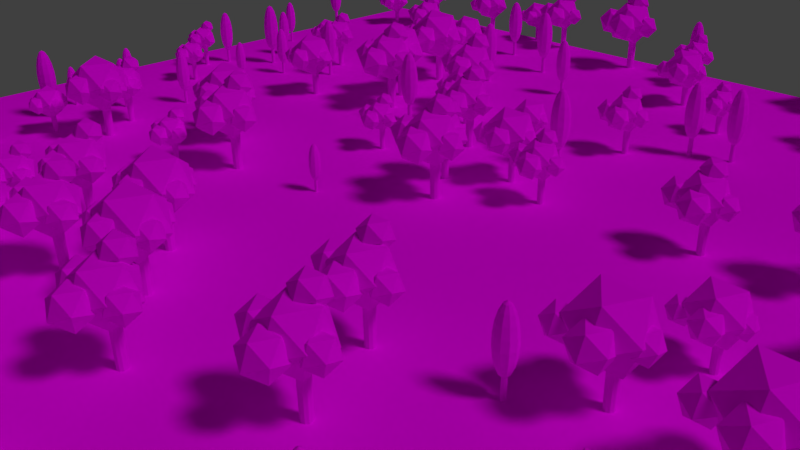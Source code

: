 # Source: TERRAIN.blend  (saved by Blender 2.76.0; exported with 4.5.12 LTS)
import bpy
from mathutils import Matrix  # noqa: F401  (used for matrix-valued properties, if any)

bpy.ops.wm.read_factory_settings(use_empty=True)
scene = bpy.context.scene
scene.name = 'Scene'

# ---- collections
col_collection_1 = bpy.data.collections.new('Collection 1'); scene.collection.children.link(col_collection_1)
col_collection_2 = bpy.data.collections.new('Collection 2'); scene.collection.children.link(col_collection_2)
col_collection_2.hide_render = True
col_collection_2.hide_viewport = True

# ---- images (referenced by path relative to the original .blend; pixels are not part of the script)
import os
ASSET_DIR = os.environ.get("B2B_ASSET_DIR", "")  # directory of the original .blend (textures are referenced by path, not embedded)
HERE = os.path.dirname(os.path.abspath(__file__))  # packed textures are extracted next to this script under _unpacked/

def load_image(name, relpath, width, height, colorspace="sRGB"):
    """Load a texture the original file referenced (path relative to the .blend, or extracted next to this script)."""
    p = next((c for c in (os.path.join(HERE, relpath), os.path.join(ASSET_DIR, relpath)) if relpath and os.path.exists(c)), "")
    if p:
        img = bpy.data.images.load(p, check_existing=True)
        img.name = name
    else:  # same state as the original file: an image datablock whose file is absent (Cycles renders it pink)
        img = bpy.data.images.new(name, width, height)
        img.source = "FILE"
        img.filepath = "//" + (relpath or name)
    img.colorspace_settings.name = colorspace
    return img
img_tree_texture = load_image('TREE_TEXTURE', 'TREE_TEXTURE.png', 1024, 1024, 'sRGB')

# ---- materials (node trees are filled in below, after node groups)
mat_trees = bpy.data.materials.new('TREES')
mat_trees.alpha_threshold = 0.0
mat_trees.roughness = 0.5

# ---- material node trees
mat_trees.use_nodes = True; mat_trees.node_tree.nodes.clear()
_N = mat_trees.node_tree.nodes; _L = mat_trees.node_tree.links
n0 = _N.new('ShaderNodeOutputMaterial'); n0.name = 'Material Output'; n0.location = (300, 300)
n1 = _N.new('ShaderNodeBsdfDiffuse'); n1.name = 'Diffuse BSDF'; n1.location = (10, 300)
n2 = _N.new('ShaderNodeTexImage'); n2.name = 'Image Texture'; n2.location = (-180, 300)
n2.width = 140
n2.image = img_tree_texture
_L.new(n1.outputs[0], n0.inputs[0])
_L.new(n2.outputs[0], n1.inputs[0])
n0.is_active_output = True

# ---- world
world_world = bpy.data.worlds.new('World'); scene.world = world_world
world_world.color = (0.05088, 0.05088, 0.05088)
world_world.use_sun_shadow = False
world_world.sun_shadow_jitter_overblur = 0.0
world_world.cycles.sampling_method = 'MANUAL'
world_world.cycles.sample_map_resolution = 256

# ---- cameras
cam_camera = bpy.data.cameras.new('Camera')
cam_camera.clip_end = 100.0
cam_camera.lens = 35.0
cam_camera.sensor_width = 32.0
cam_camera.sensor_height = 18.0
cam_camera.ortho_scale = 7.314
cam_camera.dof.focus_distance = 0.0

# ---- lights
light_lamp = bpy.data.lights.new('Lamp', 'SUN')
light_lamp.transmission_factor = 0.0
light_lamp.cutoff_distance = 30.0
light_lamp.angle = 0.1993
light_lamp.energy = 1.0
light_lamp.shadow_buffer_clip_start = 1.001
light_lamp.shadow_soft_size = 0.1
light_lamp.shadow_cascade_max_distance = 1000.0
light_lamp.cycles.use_multiple_importance_sampling = False

# ---- meshes
me_circle_002 = bpy.data.meshes.new('Circle.002')
me_circle_002.from_pydata([(-7.881e-08, 1.79, -0.6646), (-1.052, 1.448, -0.6646), (-1.702, 0.5532, -0.6646), (-1.702, -0.5532, -0.6646), (-1.052, -1.448, -0.6646), (4.728e-08, -1.79, -0.6646), (1.052, -1.448, -0.6646), (1.702, -0.5532, -0.6646), (1.702, 0.5532, -0.6646), (1.052, 1.448, -0.6646), (-1.03e-07, 2.032, 16.72), (-1.195, 1.644, 16.72), (-1.933, 0.628, 16.72), (-1.933, -0.628, 16.72), (-1.195, -1.644, 16.72), (6.179e-08, -2.032, 16.72), (1.195, -1.644, 16.72), (1.933, -0.628, 16.72), (1.933, 0.6281, 16.72), (1.195, 1.644, 16.72), (-4.484, 3.089, 13.07), (3.566, -7.893, 14.09), (-8.192, -7.379, 21.01), (-9.981, 5.448, 25.34), (0.6713, 12.86, 21.1), (9.043, 4.615, 14.14), (3.044, -12.32, 27.0), (-5.329, -4.078, 33.95), (0.149, 8.43, 34.0), (11.91, 7.915, 27.08), (13.7, -4.911, 22.75), (8.199, -2.553, 35.02), (-9.919, 1.546, 18.3), (-6.274, -3.427, 18.76), (-11.6, -3.194, 21.9), (-12.41, 2.614, 23.86), (-7.584, 5.97, 21.94), (-3.793, 2.236, 18.79), (-6.51, -5.433, 24.61), (-10.3, -1.7, 27.76), (-7.821, 3.964, 27.78), (-2.497, 3.731, 24.64), (-1.686, -2.077, 22.68), (-4.176, -1.009, 28.24), (10.41, 6.548, 17.41), (14.05, 1.575, 17.87), (8.728, 1.808, 21.01), (7.918, 7.616, 22.97), (12.74, 10.97, 21.05), (16.53, 7.239, 17.9), (13.82, -0.4309, 23.72), (10.02, 3.303, 26.87), (12.51, 8.967, 26.89), (17.83, 8.734, 23.76), (18.64, 2.925, 21.79), (16.15, 3.993, 27.35), (2.425, -7.191, 15.47), (6.864, -13.25, 16.04), (0.3796, -12.96, 19.86), (-0.607, -5.89, 22.24), (5.268, -1.802, 19.9), (9.885, -6.35, 16.06), (6.576, -15.69, 23.15), (1.959, -11.14, 26.99), (4.98, -4.245, 27.02), (11.46, -4.529, 23.2), (12.45, -11.6, 20.81), (9.419, -10.3, 27.58), (-2.759, 11.6, 17.6), (1.68, 5.543, 18.17), (-4.804, 5.827, 21.99), (-5.791, 12.9, 24.37), (0.0841, 16.99, 22.03), (4.701, 12.44, 18.2), (1.392, 3.1, 25.29), (-3.225, 7.647, 29.12), (-0.2039, 14.55, 29.15), (6.28, 14.26, 25.33), (7.267, 7.188, 22.94), (4.235, 8.488, 29.71)], [], [(5, 15, 14, 4), (2, 12, 11, 1), (9, 19, 18, 8), (6, 16, 15, 5), (3, 13, 12, 2), (0, 10, 19, 9), (7, 17, 16, 6), (4, 14, 13, 3), (1, 11, 10, 0), (8, 18, 17, 7), (1, 0, 9, 8, 7, 6, 5, 4, 3, 2), (20, 21, 22), (21, 20, 25), (20, 22, 23), (20, 23, 24), (20, 24, 25), (21, 25, 30), (22, 21, 26), (23, 22, 27), (24, 23, 28), (25, 24, 29), (21, 30, 26), (22, 26, 27), (23, 27, 28), (24, 28, 29), (25, 29, 30), (26, 30, 31), (27, 26, 31), (28, 27, 31), (29, 28, 31), (30, 29, 31), (32, 33, 34), (33, 32, 37), (32, 34, 35), (32, 35, 36), (32, 36, 37), (33, 37, 42), (34, 33, 38), (35, 34, 39), (36, 35, 40), (37, 36, 41), (33, 42, 38), (34, 38, 39), (35, 39, 40), (36, 40, 41), (37, 41, 42), (38, 42, 43), (39, 38, 43), (40, 39, 43), (41, 40, 43), (42, 41, 43), (44, 45, 46), (45, 44, 49), (44, 46, 47), (44, 47, 48), (44, 48, 49), (45, 49, 54), (46, 45, 50), (47, 46, 51), (48, 47, 52), (49, 48, 53), (45, 54, 50), (46, 50, 51), (47, 51, 52), (48, 52, 53), (49, 53, 54), (50, 54, 55), (51, 50, 55), (52, 51, 55), (53, 52, 55), (54, 53, 55), (56, 57, 58), (57, 56, 61), (56, 58, 59), (56, 59, 60), (56, 60, 61), (57, 61, 66), (58, 57, 62), (59, 58, 63), (60, 59, 64), (61, 60, 65), (57, 66, 62), (58, 62, 63), (59, 63, 64), (60, 64, 65), (61, 65, 66), (62, 66, 67), (63, 62, 67), (64, 63, 67), (65, 64, 67), (66, 65, 67), (68, 69, 70), (69, 68, 73), (68, 70, 71), (68, 71, 72), (68, 72, 73), (69, 73, 78), (70, 69, 74), (71, 70, 75), (72, 71, 76), (73, 72, 77), (69, 78, 74), (70, 74, 75), (71, 75, 76), (72, 76, 77), (73, 77, 78), (74, 78, 79), (75, 74, 79), (76, 75, 79), (77, 76, 79), (78, 77, 79)])
_uv = me_circle_002.uv_layers.new(name='UVMap')
_uv.uv.foreach_set('vector', [0.5501, 0.2691, 0.5483, 0.05591, 0.5632, 0.05584, 0.5632, 0.2691, 0.4827, 0.2691, 0.4816, 0.05584, 0.5, 0.05584, 0.4989, 0.2691, 0.5298, 0.2691, 0.5298, 0.05584, 0.5483, 0.05591, 0.5461, 0.2691, 0.4506, 0.2691, 0.4517, 0.05584, 0.4666, 0.05596, 0.4638, 0.2692, 0.4695, 0.2692, 0.4666, 0.05596, 0.4816, 0.05584, 0.4827, 0.2691, 0.5167, 0.2691, 0.5149, 0.05591, 0.5298, 0.05584, 0.5298, 0.2691, 0.4344, 0.2691, 0.4333, 0.05584, 0.4517, 0.05584, 0.4506, 0.2691, 0.5632, 0.2691, 0.5632, 0.05584, 0.5817, 0.05591, 0.5795, 0.2691, 0.4989, 0.2691, 0.5, 0.05584, 0.5149, 0.05596, 0.512, 0.2692, 0.4212, 0.2692, 0.4183, 0.05596, 0.4333, 0.05584, 0.4344, 0.2691, 0.5912, 0.06004, 0.6067, 0.05584, 0.6221, 0.06004, 0.6317, 0.07101, 0.6317, 0.08458, 0.6221, 0.09555, 0.6067, 0.09974, 0.5912, 0.09555, 0.5817, 0.08458, 0.5817, 0.07101, 0.4421, 0.7008, 0.4345, 0.7544, 0.4022, 0.7229, 0.4345, 0.7544, 0.4421, 0.7008, 0.4868, 0.7339, 0.5552, 0.8641, 0.549, 0.8203, 0.5979, 0.8474, 0.5063, 0.7765, 0.549, 0.7932, 0.5001, 0.8203, 0.4421, 0.7008, 0.4868, 0.6897, 0.4868, 0.7339, 0.4345, 0.7544, 0.4868, 0.7339, 0.4745, 0.7765, 0.4574, 0.7765, 0.5001, 0.7932, 0.4511, 0.8203, 0.5979, 0.8474, 0.549, 0.8203, 0.5979, 0.7932, 0.5001, 0.8203, 0.549, 0.7932, 0.549, 0.8474, 0.4511, 0.8474, 0.4084, 0.8641, 0.4022, 0.8203, 0.5001, 0.7932, 0.5001, 0.8474, 0.4511, 0.8203, 0.549, 0.8203, 0.5552, 0.7765, 0.5979, 0.7932, 0.5591, 0.6897, 0.5714, 0.7323, 0.5191, 0.7118, 0.5001, 0.8203, 0.549, 0.8474, 0.5063, 0.8641, 0.4511, 0.8474, 0.4022, 0.8203, 0.4511, 0.7932, 0.4511, 0.8203, 0.5001, 0.8474, 0.4574, 0.8641, 0.5714, 0.7323, 0.5714, 0.7765, 0.5268, 0.7655, 0.5191, 0.7118, 0.5714, 0.7323, 0.5268, 0.7655, 0.4868, 0.7433, 0.5191, 0.7118, 0.5268, 0.7655, 0.4511, 0.7932, 0.4022, 0.8203, 0.4084, 0.7765, 0.5986, 0.8691, 0.5952, 0.8934, 0.5805, 0.8791, 0.5952, 0.8934, 0.5986, 0.8691, 0.6188, 0.8841, 0.4542, 0.9517, 0.4513, 0.9318, 0.4735, 0.9441, 0.6217, 0.9124, 0.641, 0.92, 0.6188, 0.9323, 0.5986, 0.8691, 0.6188, 0.8641, 0.6188, 0.8841, 0.5952, 0.8934, 0.6188, 0.8841, 0.6132, 0.9034, 0.4763, 0.912, 0.4957, 0.9196, 0.4735, 0.9318, 0.4735, 0.9441, 0.4513, 0.9318, 0.4735, 0.9196, 0.6188, 0.9323, 0.641, 0.92, 0.641, 0.9445, 0.54, 0.9441, 0.5206, 0.9517, 0.5178, 0.9318, 0.4957, 0.9196, 0.4957, 0.9441, 0.4735, 0.9318, 0.4513, 0.9318, 0.4542, 0.912, 0.4735, 0.9196, 0.6306, 0.8158, 0.6362, 0.8351, 0.6126, 0.8258, 0.6188, 0.9323, 0.641, 0.9445, 0.6217, 0.9521, 0.54, 0.9441, 0.5178, 0.9318, 0.54, 0.9196, 0.4735, 0.9318, 0.4957, 0.9441, 0.4763, 0.9517, 0.6362, 0.8351, 0.6362, 0.8551, 0.616, 0.8501, 0.6126, 0.8258, 0.6362, 0.8351, 0.616, 0.8501, 0.5979, 0.8401, 0.6126, 0.8258, 0.616, 0.8501, 0.54, 0.9196, 0.5178, 0.9318, 0.5206, 0.912, 0.5603, 0.8984, 0.5805, 0.8834, 0.5805, 0.9034, 0.5805, 0.8834, 0.5603, 0.8984, 0.5568, 0.8741, 0.4985, 0.9517, 0.4957, 0.9318, 0.5178, 0.9441, 0.6438, 0.9124, 0.6631, 0.92, 0.641, 0.9323, 0.5603, 0.8984, 0.5422, 0.8884, 0.5568, 0.8741, 0.5805, 0.8834, 0.5568, 0.8741, 0.5749, 0.8641, 0.432, 0.912, 0.4513, 0.9196, 0.4292, 0.9318, 0.5178, 0.9441, 0.4957, 0.9318, 0.5178, 0.9196, 0.641, 0.9323, 0.6631, 0.92, 0.6631, 0.9445, 0.6183, 0.9355, 0.599, 0.9431, 0.5962, 0.9233, 0.4513, 0.9196, 0.4513, 0.9441, 0.4292, 0.9318, 0.4957, 0.9318, 0.4985, 0.912, 0.5178, 0.9196, 0.6306, 0.7765, 0.6362, 0.7958, 0.6126, 0.7865, 0.641, 0.9323, 0.6631, 0.9445, 0.6438, 0.9521, 0.6183, 0.9355, 0.5962, 0.9233, 0.6183, 0.911, 0.4292, 0.9318, 0.4513, 0.9441, 0.432, 0.9517, 0.6362, 0.7958, 0.6362, 0.8158, 0.616, 0.8108, 0.6126, 0.7865, 0.6362, 0.7958, 0.616, 0.8108, 0.5979, 0.8008, 0.6126, 0.7865, 0.616, 0.8108, 0.6183, 0.911, 0.5962, 0.9233, 0.599, 0.9034, 0.4242, 0.8702, 0.42, 0.8998, 0.4022, 0.8824, 0.42, 0.8998, 0.4242, 0.8702, 0.4489, 0.8885, 0.4056, 0.9603, 0.4022, 0.9361, 0.4292, 0.9511, 0.6485, 0.6897, 0.6721, 0.6989, 0.6451, 0.7139, 0.4242, 0.8702, 0.4489, 0.8641, 0.4489, 0.8885, 0.42, 0.8998, 0.4489, 0.8885, 0.4421, 0.912, 0.6397, 0.7765, 0.6632, 0.7857, 0.6362, 0.8007, 0.4292, 0.9511, 0.4022, 0.9361, 0.4292, 0.9212, 0.6451, 0.7139, 0.6721, 0.6989, 0.6721, 0.7288, 0.5692, 0.9425, 0.5456, 0.9517, 0.5422, 0.9276, 0.6632, 0.7857, 0.6632, 0.8156, 0.6362, 0.8007, 0.4022, 0.9361, 0.4056, 0.912, 0.4292, 0.9212, 0.5354, 0.8641, 0.5422, 0.8876, 0.5134, 0.8763, 0.6451, 0.7139, 0.6721, 0.7288, 0.6485, 0.738, 0.5692, 0.9425, 0.5422, 0.9276, 0.5692, 0.9126, 0.6362, 0.8007, 0.6632, 0.8156, 0.6397, 0.8248, 0.5422, 0.8876, 0.5422, 0.912, 0.5176, 0.9059, 0.5134, 0.8763, 0.5422, 0.8876, 0.5176, 0.9059, 0.4955, 0.8937, 0.5134, 0.8763, 0.5176, 0.9059, 0.5692, 0.9126, 0.5422, 0.9276, 0.5456, 0.9034, 0.5935, 0.6958, 0.5893, 0.7254, 0.5714, 0.708, 0.5893, 0.7254, 0.5935, 0.6958, 0.6181, 0.7141, 0.5726, 0.9517, 0.5692, 0.9276, 0.5962, 0.9425, 0.6493, 0.8641, 0.6728, 0.8733, 0.6458, 0.8883, 0.5935, 0.6958, 0.6181, 0.6897, 0.6181, 0.7141, 0.5893, 0.7254, 0.6181, 0.7141, 0.6113, 0.7376, 0.6223, 0.8641, 0.6458, 0.8733, 0.6188, 0.8883, 0.5962, 0.9425, 0.5692, 0.9276, 0.5962, 0.9126, 0.6458, 0.8883, 0.6728, 0.8733, 0.6728, 0.9032, 0.6451, 0.7288, 0.6215, 0.738, 0.6181, 0.7139, 0.6458, 0.8733, 0.6458, 0.9032, 0.6188, 0.8883, 0.5692, 0.9276, 0.5726, 0.9034, 0.5962, 0.9126, 0.4887, 0.8641, 0.4955, 0.8876, 0.4667, 0.8763, 0.6458, 0.8883, 0.6728, 0.9032, 0.6493, 0.9124, 0.6451, 0.7288, 0.6181, 0.7139, 0.6451, 0.6989, 0.6188, 0.8883, 0.6458, 0.9032, 0.6223, 0.9124, 0.4955, 0.8876, 0.4955, 0.912, 0.4709, 0.9059, 0.4667, 0.8763, 0.4955, 0.8876, 0.4709, 0.9059, 0.4489, 0.8937, 0.4667, 0.8763, 0.4709, 0.9059, 0.6451, 0.6989, 0.6181, 0.7139, 0.6215, 0.6897])
me_circle_002.materials.append(mat_trees)
me_circle_002.use_remesh_preserve_volume = False
me_circle_002.use_remesh_preserve_attributes = False
me_circle_002.use_mirror_vertex_groups = False
me_circle_002.update()
me_circle_001 = bpy.data.meshes.new('Circle.001')
me_circle_001.from_pydata([(-7.881e-08, 1.79, -0.6646), (-1.052, 1.448, -0.6646), (-1.702, 0.5532, -0.6646), (-1.702, -0.5532, -0.6646), (-1.052, -1.448, -0.6646), (4.728e-08, -1.79, -0.6646), (1.052, -1.448, -0.6646), (1.702, -0.5532, -0.6646), (1.702, 0.5532, -0.6646), (1.052, 1.448, -0.6646), (-1.03e-07, 2.032, 16.72), (-1.195, 1.644, 16.72), (-1.933, 0.628, 16.72), (-1.933, -0.628, 16.72), (-1.195, -1.644, 16.72), (6.179e-08, -2.032, 16.72), (1.195, -1.644, 16.72), (1.933, -0.628, 16.72), (1.933, 0.6281, 16.72), (1.195, 1.644, 16.72), (-3.629, 2.709, 14.55), (3.336, -6.793, 15.43), (-6.837, -6.348, 21.42), (-8.385, 4.749, 25.17), (0.8311, 11.16, 21.49), (8.075, 4.029, 15.47), (2.884, -10.63, 26.6), (-4.36, -3.492, 32.62), (0.3792, 7.33, 32.66), (10.55, 6.885, 26.67), (12.1, -4.213, 22.92), (7.344, -2.173, 33.54), (-9.919, 1.546, 18.3), (-6.274, -3.427, 18.76), (-11.6, -3.194, 21.9), (-12.41, 2.614, 23.86), (-7.584, 5.97, 21.94), (-3.793, 2.236, 18.79), (-6.51, -5.433, 24.61), (-10.3, -1.7, 27.76), (-7.821, 3.964, 27.78), (-2.497, 3.731, 24.64), (-1.686, -2.077, 22.68), (-4.176, -1.009, 28.24), (-0.6269, -3.816, 28.56), (3.018, -8.789, 29.02), (-2.306, -8.556, 32.16), (-3.116, -2.748, 34.12), (1.707, 0.6087, 32.2), (5.499, -3.125, 29.05), (2.782, -10.79, 34.87), (-1.01, -7.061, 38.02), (1.471, -1.397, 38.04), (6.795, -1.63, 34.91), (7.605, -7.438, 32.94), (5.116, -6.37, 38.5), (8.168, 4.018, 17.6), (12.61, -2.039, 18.17), (6.123, -1.755, 21.99), (5.136, 5.319, 24.37), (11.01, 9.406, 22.03), (15.63, 4.859, 18.2), (12.32, -4.482, 25.29), (7.702, 0.06527, 29.12), (10.72, 6.963, 29.15), (17.21, 6.68, 25.33), (18.19, -0.3941, 22.94), (15.16, 0.9064, 29.71), (-2.759, 11.6, 17.6), (1.68, 5.543, 18.17), (-4.804, 5.827, 21.99), (-5.791, 12.9, 24.37), (0.0841, 16.99, 22.03), (4.701, 12.44, 18.2), (1.392, 3.1, 25.29), (-3.225, 7.647, 29.12), (-0.2039, 14.55, 29.15), (6.28, 14.26, 25.33), (7.267, 7.188, 22.94), (4.235, 8.488, 29.71)], [], [(5, 15, 14, 4), (2, 12, 11, 1), (9, 19, 18, 8), (6, 16, 15, 5), (3, 13, 12, 2), (0, 10, 19, 9), (7, 17, 16, 6), (4, 14, 13, 3), (1, 11, 10, 0), (8, 18, 17, 7), (1, 0, 9, 8, 7, 6, 5, 4, 3, 2), (20, 21, 22), (21, 20, 25), (20, 22, 23), (20, 23, 24), (20, 24, 25), (21, 25, 30), (22, 21, 26), (23, 22, 27), (24, 23, 28), (25, 24, 29), (21, 30, 26), (22, 26, 27), (23, 27, 28), (24, 28, 29), (25, 29, 30), (26, 30, 31), (27, 26, 31), (28, 27, 31), (29, 28, 31), (30, 29, 31), (32, 33, 34), (33, 32, 37), (32, 34, 35), (32, 35, 36), (32, 36, 37), (33, 37, 42), (34, 33, 38), (35, 34, 39), (36, 35, 40), (37, 36, 41), (33, 42, 38), (34, 38, 39), (35, 39, 40), (36, 40, 41), (37, 41, 42), (38, 42, 43), (39, 38, 43), (40, 39, 43), (41, 40, 43), (42, 41, 43), (44, 45, 46), (45, 44, 49), (44, 46, 47), (44, 47, 48), (44, 48, 49), (45, 49, 54), (46, 45, 50), (47, 46, 51), (48, 47, 52), (49, 48, 53), (45, 54, 50), (46, 50, 51), (47, 51, 52), (48, 52, 53), (49, 53, 54), (50, 54, 55), (51, 50, 55), (52, 51, 55), (53, 52, 55), (54, 53, 55), (56, 57, 58), (57, 56, 61), (56, 58, 59), (56, 59, 60), (56, 60, 61), (57, 61, 66), (58, 57, 62), (59, 58, 63), (60, 59, 64), (61, 60, 65), (57, 66, 62), (58, 62, 63), (59, 63, 64), (60, 64, 65), (61, 65, 66), (62, 66, 67), (63, 62, 67), (64, 63, 67), (65, 64, 67), (66, 65, 67), (68, 69, 70), (69, 68, 73), (68, 70, 71), (68, 71, 72), (68, 72, 73), (69, 73, 78), (70, 69, 74), (71, 70, 75), (72, 71, 76), (73, 72, 77), (69, 78, 74), (70, 74, 75), (71, 75, 76), (72, 76, 77), (73, 77, 78), (74, 78, 79), (75, 74, 79), (76, 75, 79), (77, 76, 79), (78, 77, 79)])
_uv = me_circle_001.uv_layers.new(name='UVMap')
_uv.uv.foreach_set('vector', [0.5027, 0.08732, 0.5502, 0.1981, 0.4996, 0.198, 0.5263, 0.08073, 0.5634, 0.1088, 0.4442, 0.1196, 0.4601, 0.07182, 0.5628, 0.1331, 0.5237, 0.1566, 0.5497, 0.04213, 0.59, 0.07189, 0.5005, 0.1503, 0.4873, 0.1063, 0.5908, 0.168, 0.5502, 0.1981, 0.5027, 0.08732, 0.5494, 0.08887, 0.4591, 0.1678, 0.4442, 0.1196, 0.5634, 0.1088, 0.5474, 0.1518, 0.5004, 0.04213, 0.5497, 0.04213, 0.5237, 0.1566, 0.4864, 0.1306, 0.6058, 0.1197, 0.5908, 0.168, 0.4873, 0.1063, 0.5263, 0.08073, 0.4996, 0.198, 0.4591, 0.1678, 0.5494, 0.08887, 0.5628, 0.1331, 0.4601, 0.07182, 0.5004, 0.04213, 0.5474, 0.1518, 0.5005, 0.1503, 0.59, 0.07189, 0.6058, 0.1197, 0.4864, 0.1306, 0.5628, 0.1331, 0.5474, 0.1518, 0.5237, 0.1566, 0.5005, 0.1503, 0.4864, 0.1306, 0.4873, 0.1063, 0.5027, 0.08732, 0.5263, 0.08073, 0.5494, 0.08887, 0.5634, 0.1088, 0.451, 0.7036, 0.4448, 0.753, 0.4184, 0.7239, 0.4448, 0.753, 0.451, 0.7036, 0.4875, 0.7341, 0.4634, 0.8541, 0.4583, 0.8138, 0.4983, 0.8387, 0.5034, 0.7734, 0.5382, 0.7888, 0.4983, 0.8138, 0.451, 0.7036, 0.4875, 0.6934, 0.4875, 0.7341, 0.4448, 0.753, 0.4875, 0.7341, 0.4774, 0.7734, 0.4235, 0.7734, 0.4583, 0.7888, 0.4184, 0.8138, 0.4983, 0.8387, 0.4583, 0.8138, 0.4983, 0.7888, 0.4983, 0.8138, 0.5382, 0.7888, 0.5382, 0.8387, 0.5782, 0.8387, 0.5433, 0.8541, 0.5382, 0.8138, 0.4583, 0.7888, 0.4583, 0.8387, 0.4184, 0.8138, 0.4583, 0.8138, 0.4634, 0.7734, 0.4983, 0.7888, 0.5465, 0.6934, 0.5566, 0.7326, 0.5139, 0.7137, 0.4983, 0.8138, 0.5382, 0.8387, 0.5034, 0.8541, 0.5782, 0.8387, 0.5382, 0.8138, 0.5782, 0.7888, 0.4184, 0.8138, 0.4583, 0.8387, 0.4235, 0.8541, 0.5566, 0.7326, 0.5566, 0.7734, 0.5201, 0.7632, 0.5139, 0.7137, 0.5566, 0.7326, 0.5201, 0.7632, 0.4875, 0.7428, 0.5139, 0.7137, 0.5201, 0.7632, 0.5782, 0.7888, 0.5382, 0.8138, 0.5433, 0.7734, 0.5953, 0.7787, 0.592, 0.8046, 0.5782, 0.7894, 0.592, 0.8046, 0.5953, 0.7787, 0.6143, 0.7947, 0.421, 0.9479, 0.4184, 0.9268, 0.4393, 0.9398, 0.6394, 0.6934, 0.6577, 0.7014, 0.6368, 0.7145, 0.5953, 0.7787, 0.6143, 0.7734, 0.6143, 0.7947, 0.592, 0.8046, 0.6143, 0.7947, 0.6091, 0.8153, 0.6252, 0.9056, 0.6434, 0.9137, 0.6225, 0.9268, 0.4393, 0.9398, 0.4184, 0.9268, 0.4393, 0.9137, 0.6368, 0.7145, 0.6577, 0.7014, 0.6577, 0.7276, 0.6643, 0.9398, 0.6461, 0.9479, 0.6434, 0.9268, 0.6434, 0.9137, 0.6434, 0.9398, 0.6225, 0.9268, 0.4184, 0.9268, 0.421, 0.9056, 0.4393, 0.9137, 0.6172, 0.896, 0.6225, 0.9166, 0.6002, 0.9067, 0.6368, 0.7145, 0.6577, 0.7276, 0.6394, 0.7356, 0.6643, 0.9398, 0.6434, 0.9268, 0.6643, 0.9137, 0.6225, 0.9268, 0.6434, 0.9398, 0.6252, 0.9479, 0.6225, 0.9166, 0.6225, 0.9379, 0.6034, 0.9326, 0.6002, 0.9067, 0.6225, 0.9166, 0.6034, 0.9326, 0.5864, 0.9219, 0.6002, 0.9067, 0.6034, 0.9326, 0.6643, 0.9137, 0.6434, 0.9268, 0.6461, 0.9056, 0.6034, 0.8595, 0.6002, 0.8854, 0.5864, 0.8701, 0.6002, 0.8854, 0.6034, 0.8595, 0.6225, 0.8755, 0.6603, 0.7356, 0.6577, 0.7145, 0.6786, 0.7276, 0.6634, 0.7734, 0.6816, 0.7815, 0.6607, 0.7945, 0.6034, 0.8595, 0.6225, 0.8541, 0.6225, 0.8755, 0.6002, 0.8854, 0.6225, 0.8755, 0.6172, 0.896, 0.6425, 0.7734, 0.6607, 0.7815, 0.6398, 0.7945, 0.6786, 0.7276, 0.6577, 0.7145, 0.6786, 0.7014, 0.6607, 0.7945, 0.6816, 0.7815, 0.6816, 0.8076, 0.6689, 0.8883, 0.6506, 0.8964, 0.648, 0.8753, 0.6607, 0.7815, 0.6607, 0.8076, 0.6398, 0.7945, 0.6577, 0.7145, 0.6603, 0.6934, 0.6786, 0.7014, 0.6315, 0.6934, 0.6368, 0.7139, 0.6144, 0.704, 0.6607, 0.7945, 0.6816, 0.8076, 0.6634, 0.8157, 0.6689, 0.8883, 0.648, 0.8753, 0.6689, 0.8622, 0.6398, 0.7945, 0.6607, 0.8076, 0.6425, 0.8157, 0.6368, 0.7139, 0.6368, 0.7353, 0.6177, 0.7299, 0.6144, 0.704, 0.6368, 0.7139, 0.6177, 0.7299, 0.6006, 0.7193, 0.6144, 0.704, 0.6177, 0.7299, 0.6689, 0.8622, 0.648, 0.8753, 0.6506, 0.8541, 0.5773, 0.6999, 0.5734, 0.7314, 0.5566, 0.7129, 0.5734, 0.7314, 0.5773, 0.6999, 0.6006, 0.7193, 0.5015, 0.9566, 0.4983, 0.9309, 0.5237, 0.9468, 0.4761, 0.9052, 0.4983, 0.915, 0.4728, 0.9309, 0.5773, 0.6999, 0.6006, 0.6934, 0.6006, 0.7193, 0.5734, 0.7314, 0.6006, 0.7193, 0.5942, 0.7444, 0.4216, 0.8541, 0.4438, 0.864, 0.4184, 0.8799, 0.5237, 0.9468, 0.4983, 0.9309, 0.5237, 0.915, 0.4728, 0.9309, 0.4983, 0.915, 0.4983, 0.9468, 0.5747, 0.9468, 0.5525, 0.9566, 0.5492, 0.9309, 0.4438, 0.864, 0.4438, 0.8958, 0.4184, 0.8799, 0.4983, 0.9309, 0.5015, 0.9052, 0.5237, 0.915, 0.5799, 0.8541, 0.5864, 0.8792, 0.5591, 0.8671, 0.4728, 0.9309, 0.4983, 0.9468, 0.4761, 0.9566, 0.5747, 0.9468, 0.5492, 0.9309, 0.5747, 0.915, 0.4184, 0.8799, 0.4438, 0.8958, 0.4216, 0.9056, 0.5864, 0.8792, 0.5864, 0.9052, 0.5631, 0.8987, 0.5591, 0.8671, 0.5864, 0.8792, 0.5631, 0.8987, 0.5423, 0.8857, 0.5591, 0.8671, 0.5631, 0.8987, 0.5747, 0.915, 0.5492, 0.9309, 0.5525, 0.9052, 0.5191, 0.8606, 0.5151, 0.8922, 0.4983, 0.8736, 0.5151, 0.8922, 0.5191, 0.8606, 0.5423, 0.8801, 0.6258, 0.9056, 0.6225, 0.8799, 0.648, 0.8958, 0.4506, 0.9052, 0.4728, 0.915, 0.4473, 0.9309, 0.5191, 0.8606, 0.5423, 0.8541, 0.5423, 0.8801, 0.5151, 0.8922, 0.5423, 0.8801, 0.5359, 0.9052, 0.6176, 0.7734, 0.6398, 0.7832, 0.6143, 0.7991, 0.648, 0.8958, 0.6225, 0.8799, 0.648, 0.864, 0.4473, 0.9309, 0.4728, 0.915, 0.4728, 0.9468, 0.5492, 0.9468, 0.527, 0.9566, 0.5237, 0.9309, 0.6398, 0.7832, 0.6398, 0.815, 0.6143, 0.7991, 0.6225, 0.8799, 0.6258, 0.8541, 0.648, 0.864, 0.4919, 0.8541, 0.4983, 0.8792, 0.4711, 0.8671, 0.4473, 0.9309, 0.4728, 0.9468, 0.4506, 0.9566, 0.5492, 0.9468, 0.5237, 0.9309, 0.5492, 0.915, 0.6143, 0.7991, 0.6398, 0.815, 0.6176, 0.8249, 0.4983, 0.8792, 0.4983, 0.9052, 0.475, 0.8987, 0.4711, 0.8671, 0.4983, 0.8792, 0.475, 0.8987, 0.4542, 0.8857, 0.4711, 0.8671, 0.475, 0.8987, 0.5492, 0.915, 0.5237, 0.9309, 0.527, 0.9052])
me_circle_001.materials.append(mat_trees)
me_circle_001.use_remesh_preserve_volume = False
me_circle_001.use_remesh_preserve_attributes = False
me_circle_001.use_mirror_vertex_groups = False
me_circle_001.update()
me_circle = bpy.data.meshes.new('Circle')
me_circle.from_pydata([(0.0, 1.0, -0.06374), (-0.5878, 0.809, -0.06374), (-0.9511, 0.309, -0.06374), (-0.9511, -0.309, -0.06374), (-0.5878, -0.809, -0.06374), (8.941e-08, -1.0, -0.06374), (0.5878, -0.809, -0.06374), (0.9511, -0.309, -0.06374), (0.9511, 0.309, -0.06374), (0.5878, 0.809, -0.06374), (0.0, 1.0, 17.2), (-0.5878, 0.809, 17.2), (-0.9511, 0.309, 17.2), (-0.9511, -0.309, 17.2), (-0.5878, -0.809, 17.2), (8.941e-08, -1.0, 17.2), (0.5878, -0.809, 17.2), (0.9511, -0.309, 17.2), (0.9511, 0.309, 17.2), (0.5878, 0.809, 17.2), (-1.281, 4.948e-07, 32.17), (-0.9539, 2.921e-07, 8.343), (0.09285, 2.557e-07, 8.42), (-1.019, 0.8075, 32.17), (-1.996, 1.518, 29.77), (-2.729, 2.05, 26.33), (-3.14, 2.349, 22.35), (-3.2, 2.392, 18.31), (-2.922, 2.19, 14.61), (-2.363, 1.784, 11.57), (-1.607, 1.235, 9.428), (-0.754, 0.6153, 8.343), (-0.3317, 1.307, 32.17), (-0.7051, 2.456, 29.77), (-0.9848, 3.317, 26.33), (-1.142, 3.8, 22.35), (-1.165, 3.87, 18.31), (-1.059, 3.544, 14.61), (-0.8451, 2.887, 11.57), (-0.5562, 1.998, 9.428), (-0.2306, 0.9955, 8.343), (0.5174, 1.307, 32.17), (0.8909, 2.456, 29.77), (1.171, 3.317, 26.33), (1.328, 3.8, 22.35), (1.35, 3.87, 18.31), (1.244, 3.544, 14.61), (1.031, 2.887, 11.57), (0.7419, 1.998, 9.428), (0.4163, 0.9955, 8.343), (1.204, 0.8075, 32.17), (2.182, 1.518, 29.77), (2.914, 2.05, 26.33), (3.326, 2.349, 22.35), (3.385, 2.392, 18.31), (3.108, 2.19, 14.61), (2.548, 1.784, 11.57), (1.792, 1.235, 9.428), (0.9397, 0.6153, 8.343), (1.467, 6.176e-07, 32.17), (2.675, 8.025e-07, 29.77), (3.58, 3.953e-07, 26.33), (4.089, 8.771e-07, 22.35), (4.162, 9.596e-07, 18.31), (3.819, 2.101e-07, 14.61), (3.128, 2.978e-07, 11.57), (2.193, 5.862e-07, 9.428), (1.14, 3.352e-07, 8.343), (1.204, -0.8075, 32.17), (2.182, -1.518, 29.77), (2.914, -2.05, 26.33), (3.326, -2.349, 22.35), (3.385, -2.392, 18.31), (3.108, -2.19, 14.61), (2.548, -1.784, 11.57), (1.792, -1.235, 9.428), (0.9397, -0.6153, 8.343), (0.5174, -1.307, 32.17), (0.8909, -2.456, 29.77), (1.171, -3.317, 26.33), (1.328, -3.8, 22.35), (1.35, -3.87, 18.31), (1.244, -3.544, 14.61), (1.031, -2.887, 11.57), (0.742, -1.998, 9.428), (0.4163, -0.9955, 8.343), (-0.3317, -1.307, 32.17), (-0.7051, -2.456, 29.77), (-0.9848, -3.317, 26.33), (-1.142, -3.8, 22.35), (-1.165, -3.87, 18.31), (-1.059, -3.544, 14.61), (-0.8451, -2.887, 11.57), (-0.5562, -1.998, 9.428), (-0.2306, -0.9955, 8.343), (0.09285, -3.566e-07, 33.05), (-1.019, -0.8075, 32.17), (-1.996, -1.518, 29.77), (-2.729, -2.05, 26.33), (-3.14, -2.349, 22.35), (-3.2, -2.392, 18.31), (-2.922, -2.19, 14.61), (-2.363, -1.784, 11.57), (-1.607, -1.235, 9.428), (-0.754, -0.6153, 8.343), (-2.49, 1.691e-08, 29.77), (-3.395, 3.953e-07, 26.33), (-3.903, 6.009e-10, 22.35), (-3.977, -3.745e-07, 18.31), (-3.634, 4.436e-07, 14.61), (-2.942, 2.978e-07, 11.57), (-2.008, -5.279e-08, 9.428)], [], [(5, 15, 14, 4), (2, 12, 11, 1), (9, 19, 18, 8), (6, 16, 15, 5), (3, 13, 12, 2), (0, 10, 19, 9), (7, 17, 16, 6), (4, 14, 13, 3), (1, 11, 10, 0), (8, 18, 17, 7), (1, 0, 9, 8, 7, 6, 5, 4, 3, 2), (27, 26, 35, 36), (24, 23, 32, 33), (31, 30, 39, 40), (28, 27, 36, 37), (25, 24, 33, 34), (29, 28, 37, 38), (26, 25, 34, 35), (30, 29, 38, 39), (39, 38, 47, 48), (36, 35, 44, 45), (33, 32, 41, 42), (40, 39, 48, 49), (37, 36, 45, 46), (34, 33, 42, 43), (38, 37, 46, 47), (35, 34, 43, 44), (47, 46, 55, 56), (44, 43, 52, 53), (48, 47, 56, 57), (45, 44, 53, 54), (42, 41, 50, 51), (49, 48, 57, 58), (46, 45, 54, 55), (43, 42, 51, 52), (52, 51, 60, 61), (56, 55, 64, 65), (53, 52, 61, 62), (57, 56, 65, 66), (54, 53, 62, 63), (51, 50, 59, 60), (58, 57, 66, 67), (55, 54, 63, 64), (64, 63, 72, 73), (61, 60, 69, 70), (65, 64, 73, 74), (62, 61, 70, 71), (66, 65, 74, 75), (63, 62, 71, 72), (60, 59, 68, 69), (67, 66, 75, 76), (69, 68, 77, 78), (76, 75, 84, 85), (73, 72, 81, 82), (70, 69, 78, 79), (74, 73, 82, 83), (71, 70, 79, 80), (75, 74, 83, 84), (72, 71, 80, 81), (84, 83, 92, 93), (81, 80, 89, 90), (78, 77, 86, 87), (85, 84, 93, 94), (82, 81, 90, 91), (79, 78, 87, 88), (83, 82, 91, 92), (80, 79, 88, 89), (89, 88, 98, 99), (93, 92, 102, 103), (90, 89, 99, 100), (87, 86, 96, 97), (94, 93, 103, 104), (91, 90, 100, 101), (88, 87, 97, 98), (92, 91, 101, 102), (102, 101, 109, 110), (99, 98, 106, 107), (103, 102, 110, 111), (100, 99, 107, 108), (101, 100, 108, 109), (98, 97, 105, 106), (111, 110, 29, 30), (108, 107, 26, 27), (105, 20, 23, 24), (21, 111, 30, 31), (109, 108, 27, 28), (106, 105, 24, 25), (22, 21, 31), (110, 109, 28, 29), (107, 106, 25, 26), (20, 95, 23), (22, 31, 40), (23, 95, 32), (32, 95, 41), (22, 40, 49), (41, 95, 50), (22, 49, 58), (22, 58, 67), (50, 95, 59), (22, 67, 76), (59, 95, 68), (22, 76, 85), (68, 95, 77), (22, 85, 94), (77, 95, 86), (86, 95, 96), (22, 94, 104), (96, 95, 20), (97, 96, 20, 105), (104, 103, 111, 21), (22, 104, 21)])
_uv = me_circle.uv_layers.new(name='UVMap')
_uv.uv.foreach_set('vector', [0.4604, 0.03398, 0.4779, 0.1638, 0.4341, 0.1503, 0.4964, 0.03458, 0.5355, 0.09117, 0.4067, 0.0677, 0.4341, 0.03096, 0.5244, 0.1255, 0.4593, 0.1469, 0.5214, 0.03183, 0.5484, 0.06841, 0.4311, 0.1248, 0.4318, 0.05559, 0.5214, 0.1494, 0.4779, 0.1638, 0.4604, 0.03398, 0.525, 0.05661, 0.4067, 0.1135, 0.4067, 0.0677, 0.5355, 0.09117, 0.4954, 0.147, 0.4779, 0.01743, 0.5214, 0.03183, 0.4593, 0.1469, 0.4233, 0.09009, 0.5484, 0.1129, 0.5214, 0.1494, 0.4318, 0.05559, 0.4964, 0.03458, 0.4341, 0.1503, 0.4067, 0.1135, 0.525, 0.05661, 0.5244, 0.1255, 0.4341, 0.03096, 0.4779, 0.01743, 0.4954, 0.147, 0.4311, 0.1248, 0.5484, 0.06841, 0.5484, 0.1129, 0.4233, 0.09009, 0.5244, 0.1255, 0.4954, 0.147, 0.4593, 0.1469, 0.4311, 0.1248, 0.4233, 0.09009, 0.4318, 0.05559, 0.4604, 0.03398, 0.4964, 0.03458, 0.525, 0.05661, 0.5355, 0.09117, 0.4258, 0.7196, 0.4263, 0.7688, 0.3981, 0.7693, 0.3971, 0.72, 0.4225, 0.8597, 0.4187, 0.8892, 0.409, 0.8894, 0.4043, 0.86, 0.4135, 0.5989, 0.4174, 0.6118, 0.4026, 0.6121, 0.4061, 0.599, 0.424, 0.6746, 0.4258, 0.7196, 0.3971, 0.72, 0.3977, 0.675, 0.4251, 0.8175, 0.4225, 0.8597, 0.4043, 0.86, 0.4005, 0.8178, 0.4211, 0.6377, 0.424, 0.6746, 0.3977, 0.675, 0.3997, 0.6381, 0.4263, 0.7688, 0.4251, 0.8175, 0.4005, 0.8178, 0.3981, 0.7693, 0.4174, 0.6118, 0.4211, 0.6377, 0.3997, 0.6381, 0.4026, 0.6121, 0.55, 0.8745, 0.5395, 0.8484, 0.5567, 0.845, 0.5619, 0.8721, 0.3971, 0.72, 0.3981, 0.7693, 0.3753, 0.77, 0.3739, 0.7207, 0.4043, 0.86, 0.409, 0.8894, 0.4011, 0.8896, 0.3896, 0.8604, 0.5607, 0.8878, 0.55, 0.8745, 0.5619, 0.8721, 0.5667, 0.8867, 0.5306, 0.8116, 0.5242, 0.767, 0.5472, 0.7625, 0.5516, 0.8075, 0.4005, 0.8178, 0.4043, 0.86, 0.3896, 0.8604, 0.3806, 0.8185, 0.5395, 0.8484, 0.5306, 0.8116, 0.5516, 0.8075, 0.5567, 0.845, 0.3981, 0.7693, 0.4005, 0.8178, 0.3806, 0.8185, 0.3753, 0.77, 0.5567, 0.845, 0.5516, 0.8075, 0.5778, 0.8054, 0.578, 0.8433, 0.5441, 0.7141, 0.5425, 0.6669, 0.5671, 0.665, 0.5722, 0.7118, 0.5619, 0.8721, 0.5567, 0.845, 0.578, 0.8433, 0.5767, 0.871, 0.5472, 0.7625, 0.5441, 0.7141, 0.5722, 0.7118, 0.5758, 0.7602, 0.5429, 0.6268, 0.5453, 0.5997, 0.5549, 0.5989, 0.5611, 0.6254, 0.5667, 0.8867, 0.5619, 0.8721, 0.5767, 0.871, 0.574, 0.8861, 0.5516, 0.8075, 0.5472, 0.7625, 0.5758, 0.7602, 0.5778, 0.8054, 0.5425, 0.6669, 0.5429, 0.6268, 0.5611, 0.6254, 0.5671, 0.665, 0.7011, 0.6002, 0.6964, 0.6346, 0.6782, 0.6337, 0.6765, 0.5989, 0.578, 0.8433, 0.5778, 0.8054, 0.5992, 0.8061, 0.5955, 0.8439, 0.5722, 0.7118, 0.5671, 0.665, 0.5871, 0.6656, 0.5951, 0.7126, 0.5767, 0.871, 0.578, 0.8433, 0.5955, 0.8439, 0.5887, 0.8714, 0.5758, 0.7602, 0.5722, 0.7118, 0.5951, 0.7126, 0.5992, 0.761, 0.6964, 0.6346, 0.6908, 0.6636, 0.6811, 0.6631, 0.6782, 0.6337, 0.574, 0.8861, 0.5767, 0.871, 0.5887, 0.8714, 0.58, 0.8863, 0.5778, 0.8054, 0.5758, 0.7602, 0.5992, 0.761, 0.5992, 0.8061, 0.5213, 0.6753, 0.5242, 0.7204, 0.501, 0.7199, 0.5001, 0.6749, 0.5183, 0.8182, 0.5097, 0.8602, 0.4949, 0.8599, 0.4984, 0.8177, 0.5152, 0.6383, 0.5213, 0.6753, 0.5001, 0.6749, 0.4978, 0.6379, 0.5233, 0.7696, 0.5183, 0.8182, 0.4984, 0.8177, 0.5005, 0.7691, 0.5067, 0.6122, 0.5152, 0.6383, 0.4978, 0.6379, 0.4947, 0.612, 0.5242, 0.7204, 0.5233, 0.7696, 0.5005, 0.7691, 0.501, 0.7199, 0.6782, 0.6337, 0.6811, 0.6631, 0.6731, 0.6675, 0.663, 0.6418, 0.6074, 0.8896, 0.6037, 0.8774, 0.6185, 0.8774, 0.6148, 0.8896, 0.4949, 0.8599, 0.4905, 0.8893, 0.4808, 0.8893, 0.4767, 0.8597, 0.4911, 0.599, 0.4947, 0.612, 0.4799, 0.6119, 0.4837, 0.5989, 0.5001, 0.6749, 0.501, 0.7199, 0.4723, 0.7197, 0.4738, 0.6747, 0.4984, 0.8177, 0.4949, 0.8599, 0.4767, 0.8597, 0.4738, 0.8176, 0.4978, 0.6379, 0.5001, 0.6749, 0.4738, 0.6747, 0.4764, 0.6378, 0.5005, 0.7691, 0.4984, 0.8177, 0.4738, 0.8176, 0.4723, 0.7689, 0.4947, 0.612, 0.4978, 0.6379, 0.4764, 0.6378, 0.4799, 0.6119, 0.501, 0.7199, 0.5005, 0.7691, 0.4723, 0.7689, 0.4723, 0.7197, 0.4799, 0.6119, 0.4764, 0.6378, 0.4591, 0.6379, 0.4679, 0.612, 0.4723, 0.7197, 0.4723, 0.7689, 0.4495, 0.7691, 0.4491, 0.7199, 0.4767, 0.8597, 0.4808, 0.8893, 0.473, 0.8893, 0.462, 0.8599, 0.6208, 0.8942, 0.6305, 0.8867, 0.6351, 0.9017, 0.6231, 0.9017, 0.4738, 0.6747, 0.4723, 0.7197, 0.4491, 0.7199, 0.4525, 0.6749, 0.4738, 0.8176, 0.4767, 0.8597, 0.462, 0.8599, 0.4539, 0.8177, 0.4764, 0.6378, 0.4738, 0.6747, 0.4525, 0.6749, 0.4591, 0.6379, 0.4723, 0.7689, 0.4738, 0.8176, 0.4539, 0.8177, 0.4495, 0.7691, 0.6003, 0.7356, 0.5992, 0.6883, 0.6196, 0.6906, 0.6237, 0.7382, 0.6354, 0.876, 0.6241, 0.8549, 0.6418, 0.8569, 0.6477, 0.8774, 0.6054, 0.7819, 0.6003, 0.7356, 0.6237, 0.7382, 0.6291, 0.7846, 0.6023, 0.6458, 0.6097, 0.614, 0.6177, 0.6149, 0.6174, 0.6475, 0.6231, 0.9017, 0.6351, 0.9017, 0.6305, 0.9168, 0.6208, 0.9092, 0.6137, 0.8228, 0.6054, 0.7819, 0.6291, 0.7846, 0.6354, 0.8252, 0.5992, 0.6883, 0.6023, 0.6458, 0.6174, 0.6475, 0.6196, 0.6906, 0.6241, 0.8549, 0.6137, 0.8228, 0.6354, 0.8252, 0.6418, 0.8569, 0.6418, 0.8569, 0.6354, 0.8252, 0.6615, 0.8215, 0.663, 0.8539, 0.6237, 0.7382, 0.6196, 0.6906, 0.6439, 0.6872, 0.6516, 0.7342, 0.6477, 0.8774, 0.6418, 0.8569, 0.663, 0.8539, 0.6624, 0.8753, 0.6291, 0.7846, 0.6237, 0.7382, 0.6516, 0.7342, 0.6576, 0.7805, 0.6354, 0.8252, 0.6291, 0.7846, 0.6576, 0.7805, 0.6615, 0.8215, 0.6196, 0.6906, 0.6174, 0.6475, 0.6355, 0.6449, 0.6439, 0.6872, 0.4294, 0.6118, 0.4384, 0.6377, 0.4211, 0.6377, 0.4174, 0.6118, 0.4491, 0.7196, 0.4491, 0.7688, 0.4263, 0.7688, 0.4258, 0.7196, 0.6355, 0.6449, 0.6273, 0.6136, 0.6348, 0.6105, 0.6496, 0.6391, 0.6148, 0.9139, 0.6185, 0.9261, 0.6037, 0.9261, 0.6074, 0.9139, 0.4453, 0.6746, 0.4491, 0.7196, 0.4258, 0.7196, 0.424, 0.6746, 0.6439, 0.6872, 0.6355, 0.6449, 0.6496, 0.6391, 0.663, 0.6793, 0.6111, 0.9017, 0.6148, 0.9139, 0.6074, 0.9139, 0.4384, 0.6377, 0.4453, 0.6746, 0.424, 0.6746, 0.4211, 0.6377, 0.4491, 0.7688, 0.4451, 0.8174, 0.4251, 0.8175, 0.4263, 0.7688, 0.6273, 0.6136, 0.6206, 0.5989, 0.6348, 0.6105, 0.6111, 0.9017, 0.6074, 0.9139, 0.6015, 0.9092, 0.4187, 0.8892, 0.414, 0.9004, 0.409, 0.8894, 0.7011, 0.6765, 0.6851, 0.6825, 0.6984, 0.6687, 0.6111, 0.9017, 0.6015, 0.9092, 0.5992, 0.9017, 0.6984, 0.6687, 0.6851, 0.6825, 0.6908, 0.6636, 0.6111, 0.9017, 0.5992, 0.9017, 0.6015, 0.8942, 0.6111, 0.9017, 0.6015, 0.8942, 0.6074, 0.8896, 0.6908, 0.6636, 0.6851, 0.6825, 0.6811, 0.6631, 0.6111, 0.9017, 0.6074, 0.8896, 0.6148, 0.8896, 0.6811, 0.6631, 0.6851, 0.6825, 0.6731, 0.6675, 0.6111, 0.9017, 0.6148, 0.8896, 0.6208, 0.8942, 0.6731, 0.6675, 0.6851, 0.6825, 0.6698, 0.6749, 0.6111, 0.9017, 0.6208, 0.8942, 0.6231, 0.9017, 0.6698, 0.6749, 0.6851, 0.6825, 0.6724, 0.6827, 0.6097, 0.614, 0.6206, 0.5989, 0.6177, 0.6149, 0.6111, 0.9017, 0.6231, 0.9017, 0.6208, 0.9092, 0.6177, 0.6149, 0.6206, 0.5989, 0.6273, 0.6136, 0.6174, 0.6475, 0.6177, 0.6149, 0.6273, 0.6136, 0.6355, 0.6449, 0.6208, 0.9092, 0.6305, 0.9168, 0.6185, 0.9261, 0.6148, 0.9139, 0.6111, 0.9017, 0.6208, 0.9092, 0.6148, 0.9139])
me_circle.materials.append(mat_trees)
me_circle.use_remesh_preserve_volume = False
me_circle.use_remesh_preserve_attributes = False
me_circle.use_mirror_vertex_groups = False
me_circle.update()
me_plane_002 = bpy.data.meshes.new('Plane.002')
me_plane_002.from_pydata([(-1.05, -10.0, 0.001), (1.05, -10.0, 0.001), (1.05, 10.0, 0.001), (-1.05, 10.0, 0.001), (0.2074, -8.182, 0.001), (1.342, -6.364, 0.001), (0.967, -4.545, 0.001), (-0.4124, -2.727, 0.001), (-1.497, -0.9091, 0.001), (-0.7659, 0.9091, 0.001), (0.9615, 2.727, 0.001), (2.072, 4.545, 0.001), (1.532, 6.364, 0.001), (-0.5888, 8.182, 0.001), (2.514, -8.182, 0.001), (3.392, -6.364, 0.001), (3.017, -4.545, 0.001), (1.638, -2.727, 0.001), (0.553, -0.9091, 0.001), (1.284, 0.9091, 0.001), (3.012, 2.727, 0.001), (4.122, 4.545, 0.001), (3.582, 6.364, 0.001), (1.717, 8.182, 0.001)], [], [(13, 23, 2, 3), (0, 1, 14, 4), (4, 14, 15, 5), (5, 15, 16, 6), (6, 16, 17, 7), (7, 17, 18, 8), (8, 18, 19, 9), (9, 19, 20, 10), (10, 20, 21, 11), (11, 21, 22, 12), (12, 22, 23, 13)])
_uv = me_plane_002.uv_layers.new(name='UVMap')
_uv.uv.foreach_set('vector', [0.6431, 0.0784, 0.6431, 0.04195, 0.6718, 0.0525, 0.6718, 0.08569, 0.3557, 0.08569, 0.3557, 0.0525, 0.3844, 0.02936, 0.3844, 0.06582, 0.3844, 0.06582, 0.3844, 0.02936, 0.4132, 0.01548, 0.4132, 0.04789, 0.4132, 0.04789, 0.4132, 0.01548, 0.4419, 0.02141, 0.4419, 0.05381, 0.4419, 0.05381, 0.4419, 0.02141, 0.4707, 0.04321, 0.4707, 0.07561, 0.4707, 0.07561, 0.4707, 0.04321, 0.4994, 0.06035, 0.4994, 0.09276, 0.4994, 0.09276, 0.4994, 0.06035, 0.5281, 0.0488, 0.5281, 0.0812, 0.5281, 0.0812, 0.5281, 0.0488, 0.5569, 0.02149, 0.5569, 0.0539, 0.5569, 0.0539, 0.5569, 0.02149, 0.5856, 0.003932, 0.5856, 0.03634, 0.5856, 0.03634, 0.5856, 0.003932, 0.6144, 0.01248, 0.6144, 0.04488, 0.6144, 0.04488, 0.6144, 0.01248, 0.6431, 0.04195, 0.6431, 0.0784])
me_plane_002.materials.append(mat_trees)
me_plane_002.use_remesh_preserve_volume = False
me_plane_002.use_remesh_preserve_attributes = False
me_plane_002.use_mirror_vertex_groups = False
me_plane_002.update()
me_plane = bpy.data.meshes.new('Plane')
me_plane.from_pydata([(-10.0, -10.0, 0.0), (10.0, -10.0, 0.0), (-10.0, 10.0, 0.0), (10.0, 10.0, 0.0)], [], [(0, 1, 3, 2)])
me_plane.materials.append(mat_trees)
me_plane.use_remesh_preserve_volume = False
me_plane.use_remesh_preserve_attributes = False
me_plane.use_mirror_vertex_groups = False
me_plane.update()

# ---- objects
ob_treescontainer = bpy.data.objects.new('treesContainer', None)
ob_tree3_071 = bpy.data.objects.new('TREE3.071', me_circle_002)
ob_tree3_070 = bpy.data.objects.new('TREE3.070', me_circle_002)
ob_tree2_056 = bpy.data.objects.new('TREE2.056', me_circle_001)
ob_tree1_073 = bpy.data.objects.new('TREE1.073', me_circle)
ob_tree3_069 = bpy.data.objects.new('TREE3.069', me_circle_002)
ob_tree2_055 = bpy.data.objects.new('TREE2.055', me_circle_001)
ob_tree1_072 = bpy.data.objects.new('TREE1.072', me_circle)
ob_tree2_054 = bpy.data.objects.new('TREE2.054', me_circle_001)
ob_tree3_068 = bpy.data.objects.new('TREE3.068', me_circle_002)
ob_tree1_071 = bpy.data.objects.new('TREE1.071', me_circle)
ob_tree3_067 = bpy.data.objects.new('TREE3.067', me_circle_002)
ob_tree2_053 = bpy.data.objects.new('TREE2.053', me_circle_001)
ob_tree1_070 = bpy.data.objects.new('TREE1.070', me_circle)
ob_tree3_066 = bpy.data.objects.new('TREE3.066', me_circle_002)
ob_tree3_065 = bpy.data.objects.new('TREE3.065', me_circle_002)
ob_tree2_052 = bpy.data.objects.new('TREE2.052', me_circle_001)
ob_tree3_064 = bpy.data.objects.new('TREE3.064', me_circle_002)
ob_tree3_063 = bpy.data.objects.new('TREE3.063', me_circle_002)
ob_tree2_051 = bpy.data.objects.new('TREE2.051', me_circle_001)
ob_tree1_069 = bpy.data.objects.new('TREE1.069', me_circle)
ob_tree2_050 = bpy.data.objects.new('TREE2.050', me_circle_001)
ob_tree1_068 = bpy.data.objects.new('TREE1.068', me_circle)
ob_tree2_049 = bpy.data.objects.new('TREE2.049', me_circle_001)
ob_tree3_062 = bpy.data.objects.new('TREE3.062', me_circle_002)
ob_tree1_066 = bpy.data.objects.new('TREE1.066', me_circle)
ob_tree2_048 = bpy.data.objects.new('TREE2.048', me_circle_001)
ob_tree1_065 = bpy.data.objects.new('TREE1.065', me_circle)
ob_tree3_061 = bpy.data.objects.new('TREE3.061', me_circle_002)
ob_tree1_064 = bpy.data.objects.new('TREE1.064', me_circle)
ob_tree1_063 = bpy.data.objects.new('TREE1.063', me_circle)
ob_tree2_047 = bpy.data.objects.new('TREE2.047', me_circle_001)
ob_tree2_046 = bpy.data.objects.new('TREE2.046', me_circle_001)
ob_tree1_062 = bpy.data.objects.new('TREE1.062', me_circle)
ob_tree3_060 = bpy.data.objects.new('TREE3.060', me_circle_002)
ob_tree1_061 = bpy.data.objects.new('TREE1.061', me_circle)
ob_tree2_045 = bpy.data.objects.new('TREE2.045', me_circle_001)
ob_tree1_060 = bpy.data.objects.new('TREE1.060', me_circle)
ob_tree2_044 = bpy.data.objects.new('TREE2.044', me_circle_001)
ob_tree3_059 = bpy.data.objects.new('TREE3.059', me_circle_002)
ob_tree3_058 = bpy.data.objects.new('TREE3.058', me_circle_002)
ob_tree3_057 = bpy.data.objects.new('TREE3.057', me_circle_002)
ob_tree3_056 = bpy.data.objects.new('TREE3.056', me_circle_002)
ob_tree3_055 = bpy.data.objects.new('TREE3.055', me_circle_002)
ob_tree3_054 = bpy.data.objects.new('TREE3.054', me_circle_002)
ob_tree3_053 = bpy.data.objects.new('TREE3.053', me_circle_002)
ob_tree3_052 = bpy.data.objects.new('TREE3.052', me_circle_002)
ob_tree2_043 = bpy.data.objects.new('TREE2.043', me_circle_001)
ob_tree1_058 = bpy.data.objects.new('TREE1.058', me_circle)
ob_tree1_057 = bpy.data.objects.new('TREE1.057', me_circle)
ob_tree1_056 = bpy.data.objects.new('TREE1.056', me_circle)
ob_tree3_051 = bpy.data.objects.new('TREE3.051', me_circle_002)
ob_tree2_042 = bpy.data.objects.new('TREE2.042', me_circle_001)
ob_tree3_050 = bpy.data.objects.new('TREE3.050', me_circle_002)
ob_tree2_041 = bpy.data.objects.new('TREE2.041', me_circle_001)
ob_tree3_049 = bpy.data.objects.new('TREE3.049', me_circle_002)
ob_tree1_055 = bpy.data.objects.new('TREE1.055', me_circle)
ob_tree1_054 = bpy.data.objects.new('TREE1.054', me_circle)
ob_tree2_040 = bpy.data.objects.new('TREE2.040', me_circle_001)
ob_tree1_053 = bpy.data.objects.new('TREE1.053', me_circle)
ob_tree1_052 = bpy.data.objects.new('TREE1.052', me_circle)
ob_tree1_051 = bpy.data.objects.new('TREE1.051', me_circle)
ob_tree3_048 = bpy.data.objects.new('TREE3.048', me_circle_002)
ob_tree1_050 = bpy.data.objects.new('TREE1.050', me_circle)
ob_tree3_045 = bpy.data.objects.new('TREE3.045', me_circle_002)
ob_tree1_049 = bpy.data.objects.new('TREE1.049', me_circle)
ob_tree2_039 = bpy.data.objects.new('TREE2.039', me_circle_001)
ob_tree2_038 = bpy.data.objects.new('TREE2.038', me_circle_001)
ob_tree1_048 = bpy.data.objects.new('TREE1.048', me_circle)
ob_tree2_037 = bpy.data.objects.new('TREE2.037', me_circle_001)
ob_tree3_044 = bpy.data.objects.new('TREE3.044', me_circle_002)
ob_tree2_036 = bpy.data.objects.new('TREE2.036', me_circle_001)
ob_tree1_047 = bpy.data.objects.new('TREE1.047', me_circle)
ob_tree2_035 = bpy.data.objects.new('TREE2.035', me_circle_001)
ob_tree3_042 = bpy.data.objects.new('TREE3.042', me_circle_002)
ob_tree2_034 = bpy.data.objects.new('TREE2.034', me_circle_001)
ob_tree3_041 = bpy.data.objects.new('TREE3.041', me_circle_002)
ob_tree3_040 = bpy.data.objects.new('TREE3.040', me_circle_002)
ob_tree2_033 = bpy.data.objects.new('TREE2.033', me_circle_001)
ob_tree3_039 = bpy.data.objects.new('TREE3.039', me_circle_002)
ob_tree3_038 = bpy.data.objects.new('TREE3.038', me_circle_002)
ob_tree1_046 = bpy.data.objects.new('TREE1.046', me_circle)
ob_tree2_032 = bpy.data.objects.new('TREE2.032', me_circle_001)
ob_tree2_031 = bpy.data.objects.new('TREE2.031', me_circle_001)
ob_tree3_037 = bpy.data.objects.new('TREE3.037', me_circle_002)
ob_tree1_045 = bpy.data.objects.new('TREE1.045', me_circle)
ob_tree1_043 = bpy.data.objects.new('TREE1.043', me_circle)
ob_tree3_035 = bpy.data.objects.new('TREE3.035', me_circle_002)
ob_tree2_029 = bpy.data.objects.new('TREE2.029', me_circle_001)
ob_tree2_028 = bpy.data.objects.new('TREE2.028', me_circle_001)
ob_tree1_041 = bpy.data.objects.new('TREE1.041', me_circle)
ob_tree1_040 = bpy.data.objects.new('TREE1.040', me_circle)
ob_tree2_027 = bpy.data.objects.new('TREE2.027', me_circle_001)
ob_tree1_039 = bpy.data.objects.new('TREE1.039', me_circle)
ob_tree3_034 = bpy.data.objects.new('TREE3.034', me_circle_002)
ob_tree1_038 = bpy.data.objects.new('TREE1.038', me_circle)
ob_tree2_026 = bpy.data.objects.new('TREE2.026', me_circle_001)
ob_tree2_025 = bpy.data.objects.new('TREE2.025', me_circle_001)
ob_tree1_036 = bpy.data.objects.new('TREE1.036', me_circle)
ob_tree1_035 = bpy.data.objects.new('TREE1.035', me_circle)
ob_tree1_034 = bpy.data.objects.new('TREE1.034', me_circle)
ob_tree1_033 = bpy.data.objects.new('TREE1.033', me_circle)
ob_tree1_032 = bpy.data.objects.new('TREE1.032', me_circle)
ob_tree1_031 = bpy.data.objects.new('TREE1.031', me_circle)
ob_tree3_033 = bpy.data.objects.new('TREE3.033', me_circle_002)
ob_tree3_032 = bpy.data.objects.new('TREE3.032', me_circle_002)
ob_tree1_030 = bpy.data.objects.new('TREE1.030', me_circle)
ob_tree1_029 = bpy.data.objects.new('TREE1.029', me_circle)
ob_tree1_028 = bpy.data.objects.new('TREE1.028', me_circle)
ob_tree1_027 = bpy.data.objects.new('TREE1.027', me_circle)
ob_tree2_023 = bpy.data.objects.new('TREE2.023', me_circle_001)
ob_tree2_022 = bpy.data.objects.new('TREE2.022', me_circle_001)
ob_tree2_021 = bpy.data.objects.new('TREE2.021', me_circle_001)
ob_tree2_020 = bpy.data.objects.new('TREE2.020', me_circle_001)
ob_tree3_030 = bpy.data.objects.new('TREE3.030', me_circle_002)
ob_tree3_028 = bpy.data.objects.new('TREE3.028', me_circle_002)
ob_tree1_025 = bpy.data.objects.new('TREE1.025', me_circle)
ob_tree3_027 = bpy.data.objects.new('TREE3.027', me_circle_002)
ob_tree2_019 = bpy.data.objects.new('TREE2.019', me_circle_001)
ob_tree3_026 = bpy.data.objects.new('TREE3.026', me_circle_002)
ob_tree3_025 = bpy.data.objects.new('TREE3.025', me_circle_002)
ob_tree2_018 = bpy.data.objects.new('TREE2.018', me_circle_001)
ob_tree3_024 = bpy.data.objects.new('TREE3.024', me_circle_002)
ob_tree1_024 = bpy.data.objects.new('TREE1.024', me_circle)
ob_tree1_023 = bpy.data.objects.new('TREE1.023', me_circle)
ob_tree3_023 = bpy.data.objects.new('TREE3.023', me_circle_002)
ob_tree1_022 = bpy.data.objects.new('TREE1.022', me_circle)
ob_tree2_017 = bpy.data.objects.new('TREE2.017', me_circle_001)
ob_tree3_022 = bpy.data.objects.new('TREE3.022', me_circle_002)
ob_tree1_021 = bpy.data.objects.new('TREE1.021', me_circle)
ob_tree2_016 = bpy.data.objects.new('TREE2.016', me_circle_001)
ob_tree1_020 = bpy.data.objects.new('TREE1.020', me_circle)
ob_tree3_021 = bpy.data.objects.new('TREE3.021', me_circle_002)
ob_tree3_020 = bpy.data.objects.new('TREE3.020', me_circle_002)
ob_tree3_019 = bpy.data.objects.new('TREE3.019', me_circle_002)
ob_tree1_019 = bpy.data.objects.new('TREE1.019', me_circle)
ob_tree2_015 = bpy.data.objects.new('TREE2.015', me_circle_001)
ob_tree2_014 = bpy.data.objects.new('TREE2.014', me_circle_001)
ob_tree2_013 = bpy.data.objects.new('TREE2.013', me_circle_001)
ob_tree1_018 = bpy.data.objects.new('TREE1.018', me_circle)
ob_tree1_017 = bpy.data.objects.new('TREE1.017', me_circle)
ob_tree3_017 = bpy.data.objects.new('TREE3.017', me_circle_002)
ob_tree3_016 = bpy.data.objects.new('TREE3.016', me_circle_002)
ob_tree2_012 = bpy.data.objects.new('TREE2.012', me_circle_001)
ob_tree2_011 = bpy.data.objects.new('TREE2.011', me_circle_001)
ob_tree1_016 = bpy.data.objects.new('TREE1.016', me_circle)
ob_tree1_015 = bpy.data.objects.new('TREE1.015', me_circle)
ob_tree1_014 = bpy.data.objects.new('TREE1.014', me_circle)
ob_tree1_013 = bpy.data.objects.new('TREE1.013', me_circle)
ob_tree2_010 = bpy.data.objects.new('TREE2.010', me_circle_001)
ob_tree1_012 = bpy.data.objects.new('TREE1.012', me_circle)
ob_tree3_015 = bpy.data.objects.new('TREE3.015', me_circle_002)
ob_tree3_014 = bpy.data.objects.new('TREE3.014', me_circle_002)
ob_tree2_009 = bpy.data.objects.new('TREE2.009', me_circle_001)
ob_tree3_013 = bpy.data.objects.new('TREE3.013', me_circle_002)
ob_tree3_012 = bpy.data.objects.new('TREE3.012', me_circle_002)
ob_tree3_011 = bpy.data.objects.new('TREE3.011', me_circle_002)
ob_tree1_011 = bpy.data.objects.new('TREE1.011', me_circle)
ob_tree3_010 = bpy.data.objects.new('TREE3.010', me_circle_002)
ob_tree1_010 = bpy.data.objects.new('TREE1.010', me_circle)
ob_tree2_008 = bpy.data.objects.new('TREE2.008', me_circle_001)
ob_tree2_007 = bpy.data.objects.new('TREE2.007', me_circle_001)
ob_tree2_006 = bpy.data.objects.new('TREE2.006', me_circle_001)
ob_tree3_009 = bpy.data.objects.new('TREE3.009', me_circle_002)
ob_tree1_009 = bpy.data.objects.new('TREE1.009', me_circle)
ob_tree3_008 = bpy.data.objects.new('TREE3.008', me_circle_002)
ob_tree3_007 = bpy.data.objects.new('TREE3.007', me_circle_002)
ob_tree1_008 = bpy.data.objects.new('TREE1.008', me_circle)
ob_tree2_005 = bpy.data.objects.new('TREE2.005', me_circle_001)
ob_tree2_004 = bpy.data.objects.new('TREE2.004', me_circle_001)
ob_tree2_003 = bpy.data.objects.new('TREE2.003', me_circle_001)
ob_tree1_005 = bpy.data.objects.new('TREE1.005', me_circle)
ob_tree1_004 = bpy.data.objects.new('TREE1.004', me_circle)
ob_tree3_005 = bpy.data.objects.new('TREE3.005', me_circle_002)
ob_tree3_004 = bpy.data.objects.new('TREE3.004', me_circle_002)
ob_tree1_003 = bpy.data.objects.new('TREE1.003', me_circle)
ob_tree3_003 = bpy.data.objects.new('TREE3.003', me_circle_002)
ob_tree1_002 = bpy.data.objects.new('TREE1.002', me_circle)
ob_tree2_002 = bpy.data.objects.new('TREE2.002', me_circle_001)
ob_tree2_001 = bpy.data.objects.new('TREE2.001', me_circle_001)
ob_tree3_002 = bpy.data.objects.new('TREE3.002', me_circle_002)
ob_tree3_001 = bpy.data.objects.new('TREE3.001', me_circle_002)
ob_tree1_001 = bpy.data.objects.new('TREE1.001', me_circle)
ob_lamp = bpy.data.objects.new('Lamp', light_lamp)
ob_lane = bpy.data.objects.new('LANE', me_plane_002)
ob_ground = bpy.data.objects.new('ground', me_plane)
ob_camera = bpy.data.objects.new('Camera', cam_camera)
ob_tree3 = bpy.data.objects.new('TREE3', me_circle_002)
ob_tree2 = bpy.data.objects.new('TREE2', me_circle_001)
ob_tree1 = bpy.data.objects.new('TREE1', me_circle)

# ---- transforms, parenting, visibility, modifiers, constraints
ob_treescontainer.location = (0.0, 0.0, 0.0)
ob_treescontainer.empty_image_offset = (0.0, 0.0)
ob_treescontainer.lineart.crease_threshold = 0.0
ob_tree3_071.parent = ob_treescontainer
ob_tree3_071.location = (3.972, 9.529, 0.0)
ob_tree3_071.rotation_euler = (-1.791e-07, -3.139e-07, 3.142)
ob_tree3_071.scale = (0.02627, 0.02627, 0.02627)
ob_tree3_071.lineart.crease_threshold = 0.0
ob_tree3_070.parent = ob_treescontainer
ob_tree3_070.location = (9.259, 7.927, 0.0)
ob_tree3_070.rotation_euler = (-1.791e-07, -3.139e-07, 3.142)
ob_tree3_070.scale = (0.02898, 0.02898, 0.02898)
ob_tree3_070.lineart.crease_threshold = 0.0
ob_tree2_056.parent = ob_treescontainer
ob_tree2_056.location = (-6.751, 7.771, 0.0)
ob_tree2_056.rotation_euler = (-1.791e-07, -3.139e-07, -3.142)
ob_tree2_056.scale = (0.02956, 0.02956, 0.02956)
ob_tree2_056.lineart.crease_threshold = 0.0
ob_tree1_073.parent = ob_treescontainer
ob_tree1_073.location = (-6.552, 4.646, 0.0)
ob_tree1_073.rotation_euler = (-1.791e-07, -3.139e-07, -3.142)
ob_tree1_073.scale = (0.0344, 0.0344, 0.0344)
ob_tree1_073.lineart.crease_threshold = 0.0
ob_tree3_069.parent = ob_treescontainer
ob_tree3_069.location = (-1.365, -5.08, 0.0)
ob_tree3_069.rotation_euler = (-1.791e-07, -3.139e-07, -3.142)
ob_tree3_069.scale = (0.0337, 0.0337, 0.0337)
ob_tree3_069.lineart.crease_threshold = 0.0
ob_tree2_055.parent = ob_treescontainer
ob_tree2_055.location = (0.8798, 7.107, 0.0)
ob_tree2_055.rotation_euler = (-1.791e-07, -3.139e-07, 3.142)
ob_tree2_055.scale = (0.02245, 0.02245, 0.02245)
ob_tree2_055.lineart.crease_threshold = 0.0
ob_tree1_072.parent = ob_treescontainer
ob_tree1_072.location = (-6.601, -5.354, 0.0)
ob_tree1_072.rotation_euler = (-1.791e-07, -3.139e-07, 3.142)
ob_tree1_072.scale = (0.03762, 0.03762, 0.03762)
ob_tree1_072.lineart.crease_threshold = 0.0
ob_tree2_054.parent = ob_treescontainer
ob_tree2_054.location = (-0.9656, -5.705, 0.0)
ob_tree2_054.rotation_euler = (-1.791e-07, -3.139e-07, -3.142)
ob_tree2_054.scale = (0.02817, 0.02817, 0.02817)
ob_tree2_054.lineart.crease_threshold = 0.0
ob_tree3_068.parent = ob_treescontainer
ob_tree3_068.location = (3.374, -8.596, 0.0)
ob_tree3_068.rotation_euler = (-1.791e-07, -3.139e-07, -3.142)
ob_tree3_068.scale = (0.024, 0.024, 0.024)
ob_tree3_068.lineart.crease_threshold = 0.0
ob_tree1_071.parent = ob_treescontainer
ob_tree1_071.location = (-5.803, -6.37, 0.0)
ob_tree1_071.rotation_euler = (-1.791e-07, -3.139e-07, 3.142)
ob_tree1_071.scale = (0.03068, 0.03068, 0.03068)
ob_tree1_071.lineart.crease_threshold = 0.0
ob_tree3_067.parent = ob_treescontainer
ob_tree3_067.location = (0.6305, -5.393, 0.0)
ob_tree3_067.rotation_euler = (-1.791e-07, -3.139e-07, 3.142)
ob_tree3_067.scale = (0.03208, 0.03208, 0.03208)
ob_tree3_067.lineart.crease_threshold = 0.0
ob_tree2_053.parent = ob_treescontainer
ob_tree2_053.location = (-0.6663, 1.795, 0.0)
ob_tree2_053.rotation_euler = (-1.791e-07, -3.139e-07, 3.142)
ob_tree2_053.scale = (0.03866, 0.03866, 0.03866)
ob_tree2_053.lineart.crease_threshold = 0.0
ob_tree1_070.parent = ob_treescontainer
ob_tree1_070.location = (-1.813, -6.799, 0.0)
ob_tree1_070.rotation_euler = (-1.791e-07, -3.139e-07, -3.142)
ob_tree1_070.scale = (0.02873, 0.02873, 0.02873)
ob_tree1_070.lineart.crease_threshold = 0.0
ob_tree3_066.parent = ob_treescontainer
ob_tree3_066.location = (-0.2673, 3.045, 0.0)
ob_tree3_066.rotation_euler = (-1.791e-07, -3.139e-07, -3.142)
ob_tree3_066.scale = (0.03161, 0.03161, 0.03161)
ob_tree3_066.lineart.crease_threshold = 0.0
ob_tree3_065.parent = ob_treescontainer
ob_tree3_065.location = (5.418, -5.627, 0.0)
ob_tree3_065.rotation_euler = (-1.791e-07, -3.139e-07, 3.142)
ob_tree3_065.scale = (0.03139, 0.03139, 0.03139)
ob_tree3_065.lineart.crease_threshold = 0.0
ob_tree2_052.parent = ob_treescontainer
ob_tree2_052.location = (-3.559, -2.112, 0.0)
ob_tree2_052.rotation_euler = (-1.791e-07, -3.139e-07, 3.142)
ob_tree2_052.scale = (0.03613, 0.03613, 0.03613)
ob_tree2_052.lineart.crease_threshold = 0.0
ob_tree3_064.parent = ob_treescontainer
ob_tree3_064.location = (-0.3172, 8.045, 0.0)
ob_tree3_064.rotation_euler = (-1.791e-07, -3.139e-07, 3.142)
ob_tree3_064.scale = (0.02862, 0.02862, 0.02862)
ob_tree3_064.lineart.crease_threshold = 0.0
ob_tree3_063.parent = ob_treescontainer
ob_tree3_063.location = (-8.846, 8.709, 0.0)
ob_tree3_063.rotation_euler = (-1.791e-07, -3.139e-07, -3.142)
ob_tree3_063.scale = (0.02481, 0.02481, 0.02481)
ob_tree3_063.lineart.crease_threshold = 0.0
ob_tree2_051.parent = ob_treescontainer
ob_tree2_051.location = (-3.609, -9.612, 0.0)
ob_tree2_051.rotation_euler = (-1.791e-07, -3.139e-07, -3.142)
ob_tree2_051.scale = (0.02681, 0.02681, 0.02681)
ob_tree2_051.lineart.crease_threshold = 0.0
ob_tree1_069.parent = ob_treescontainer
ob_tree1_069.location = (9.458, 3.865, 0.0)
ob_tree1_069.rotation_euler = (-1.791e-07, -3.139e-07, -3.142)
ob_tree1_069.scale = (0.03456, 0.03456, 0.03456)
ob_tree1_069.lineart.crease_threshold = 0.0
ob_tree2_050.parent = ob_treescontainer
ob_tree2_050.location = (0.2813, 5.232, 0.0)
ob_tree2_050.rotation_euler = (-1.791e-07, -3.139e-07, 3.142)
ob_tree2_050.scale = (0.02791, 0.02791, 0.02791)
ob_tree2_050.lineart.crease_threshold = 0.0
ob_tree1_068.parent = ob_treescontainer
ob_tree1_068.location = (3.224, -3.596, 0.0)
ob_tree1_068.rotation_euler = (-1.791e-07, -3.139e-07, -3.142)
ob_tree1_068.scale = (0.02947, 0.02947, 0.02947)
ob_tree1_068.lineart.crease_threshold = 0.0
ob_tree2_049.parent = ob_treescontainer
ob_tree2_049.location = (9.309, 2.927, 0.0)
ob_tree2_049.rotation_euler = (-1.791e-07, -3.139e-07, 3.142)
ob_tree2_049.scale = (0.03296, 0.03296, 0.03296)
ob_tree2_049.lineart.crease_threshold = 0.0
ob_tree3_062.parent = ob_treescontainer
ob_tree3_062.location = (-1.165, -2.58, 0.0)
ob_tree3_062.rotation_euler = (-1.791e-07, -3.139e-07, 3.142)
ob_tree3_062.scale = (0.03874, 0.03874, 0.03874)
ob_tree3_062.lineart.crease_threshold = 0.0
ob_tree1_066.parent = ob_treescontainer
ob_tree1_066.location = (-9.245, -9.26, 0.0)
ob_tree1_066.rotation_euler = (-1.791e-07, -3.139e-07, 3.142)
ob_tree1_066.scale = (0.03208, 0.03208, 0.03208)
ob_tree1_066.lineart.crease_threshold = 0.0
ob_tree2_048.parent = ob_treescontainer
ob_tree2_048.location = (-5.853, -6.604, 0.0)
ob_tree2_048.rotation_euler = (-1.791e-07, -3.139e-07, -3.142)
ob_tree2_048.scale = (0.0242, 0.0242, 0.0242)
ob_tree2_048.lineart.crease_threshold = 0.0
ob_tree1_065.parent = ob_treescontainer
ob_tree1_065.location = (-7.2, -3.479, 0.0)
ob_tree1_065.rotation_euler = (-1.791e-07, -3.139e-07, -3.142)
ob_tree1_065.scale = (0.03233, 0.03233, 0.03233)
ob_tree1_065.lineart.crease_threshold = 0.0
ob_tree3_061.parent = ob_treescontainer
ob_tree3_061.location = (4.571, -6.721, 0.0)
ob_tree3_061.rotation_euler = (-1.791e-07, -3.139e-07, 3.142)
ob_tree3_061.scale = (0.03778, 0.03778, 0.03778)
ob_tree3_061.lineart.crease_threshold = 0.0
ob_tree1_064.parent = ob_treescontainer
ob_tree1_064.location = (6.167, -6.877, 0.0)
ob_tree1_064.rotation_euler = (-1.791e-07, -3.139e-07, 3.142)
ob_tree1_064.scale = (0.02261, 0.02261, 0.02261)
ob_tree1_064.lineart.crease_threshold = 0.0
ob_tree1_063.parent = ob_treescontainer
ob_tree1_063.location = (6.316, -0.9399, 0.0)
ob_tree1_063.rotation_euler = (-1.791e-07, -3.139e-07, -3.142)
ob_tree1_063.scale = (0.03002, 0.03002, 0.03002)
ob_tree1_063.lineart.crease_threshold = 0.0
ob_tree2_047.parent = ob_treescontainer
ob_tree2_047.location = (9.209, -2.073, 0.0)
ob_tree2_047.rotation_euler = (-1.791e-07, -3.139e-07, -3.142)
ob_tree2_047.scale = (0.02291, 0.02291, 0.02291)
ob_tree2_047.lineart.crease_threshold = 0.0
ob_tree2_046.parent = ob_treescontainer
ob_tree2_046.location = (-6.053, -9.104, 0.0)
ob_tree2_046.rotation_euler = (-1.791e-07, -3.139e-07, 3.142)
ob_tree2_046.scale = (0.03825, 0.03825, 0.03825)
ob_tree2_046.lineart.crease_threshold = 0.0
ob_tree1_062.parent = ob_treescontainer
ob_tree1_062.location = (-7.699, 0.5836, 0.0)
ob_tree1_062.rotation_euler = (-1.791e-07, -3.139e-07, 3.142)
ob_tree1_062.scale = (0.02849, 0.02849, 0.02849)
ob_tree1_062.lineart.crease_threshold = 0.0
ob_tree3_060.parent = ob_treescontainer
ob_tree3_060.location = (-6.452, 9.646, 0.0)
ob_tree3_060.rotation_euler = (-1.791e-07, -3.139e-07, 3.142)
ob_tree3_060.scale = (0.02913, 0.02913, 0.02913)
ob_tree3_060.lineart.crease_threshold = 0.0
ob_tree1_061.parent = ob_treescontainer
ob_tree1_061.location = (-1.015, -7.58, 0.0)
ob_tree1_061.rotation_euler = (-1.791e-07, -3.139e-07, 3.142)
ob_tree1_061.scale = (0.02599, 0.02599, 0.02599)
ob_tree1_061.lineart.crease_threshold = 0.0
ob_tree2_045.parent = ob_treescontainer
ob_tree2_045.location = (-6.901, 0.2711, 0.0)
ob_tree2_045.rotation_euler = (-1.791e-07, -3.139e-07, -3.142)
ob_tree2_045.scale = (0.02964, 0.02964, 0.02964)
ob_tree2_045.lineart.crease_threshold = 0.0
ob_tree1_060.parent = ob_treescontainer
ob_tree1_060.location = (4.97, -8.752, 0.0)
ob_tree1_060.rotation_euler = (-1.791e-07, -3.139e-07, -3.142)
ob_tree1_060.scale = (0.02626, 0.02626, 0.02626)
ob_tree1_060.lineart.crease_threshold = 0.0
ob_tree2_044.parent = ob_treescontainer
ob_tree2_044.location = (-6.951, 5.271, 0.0)
ob_tree2_044.rotation_euler = (-1.791e-07, -3.139e-07, -3.142)
ob_tree2_044.scale = (0.02814, 0.02814, 0.02814)
ob_tree2_044.lineart.crease_threshold = 0.0
ob_tree3_059.parent = ob_treescontainer
ob_tree3_059.location = (-4.507, 4.763, 0.0)
ob_tree3_059.rotation_euler = (-1.791e-07, -3.139e-07, -3.142)
ob_tree3_059.scale = (0.03811, 0.03811, 0.03811)
ob_tree3_059.lineart.crease_threshold = 0.0
ob_tree3_058.parent = ob_treescontainer
ob_tree3_058.location = (1.977, 9.841, 0.0)
ob_tree3_058.rotation_euler = (-1.791e-07, -3.139e-07, -3.142)
ob_tree3_058.scale = (0.03672, 0.03672, 0.03672)
ob_tree3_058.lineart.crease_threshold = 0.0
ob_tree3_057.parent = ob_treescontainer
ob_tree3_057.location = (4.471, 8.279, 0.0)
ob_tree3_057.rotation_euler = (-1.791e-07, -3.139e-07, 3.142)
ob_tree3_057.scale = (0.02393, 0.02393, 0.02393)
ob_tree3_057.lineart.crease_threshold = 0.0
ob_tree3_056.parent = ob_treescontainer
ob_tree3_056.location = (2.576, -8.284, 0.0)
ob_tree3_056.rotation_euler = (-1.791e-07, -3.139e-07, -3.142)
ob_tree3_056.scale = (0.0242, 0.0242, 0.0242)
ob_tree3_056.lineart.crease_threshold = 0.0
ob_tree3_055.parent = ob_treescontainer
ob_tree3_055.location = (-0.9157, 4.295, 0.0)
ob_tree3_055.rotation_euler = (-1.791e-07, -3.139e-07, -3.142)
ob_tree3_055.scale = (0.02316, 0.02316, 0.02316)
ob_tree3_055.lineart.crease_threshold = 0.0
ob_tree3_054.parent = ob_treescontainer
ob_tree3_054.location = (6.765, -9.69, 0.0)
ob_tree3_054.rotation_euler = (-1.791e-07, -3.139e-07, -3.142)
ob_tree3_054.scale = (0.02838, 0.02838, 0.02838)
ob_tree3_054.lineart.crease_threshold = 0.0
ob_tree3_053.parent = ob_treescontainer
ob_tree3_053.location = (-2.212, -8.049, 0.0)
ob_tree3_053.rotation_euler = (-1.791e-07, -3.139e-07, 3.142)
ob_tree3_053.scale = (0.0345, 0.0345, 0.0345)
ob_tree3_053.lineart.crease_threshold = 0.0
ob_tree3_052.parent = ob_treescontainer
ob_tree3_052.location = (8.611, -5.823, 0.0)
ob_tree3_052.rotation_euler = (-1.791e-07, -3.139e-07, 3.142)
ob_tree3_052.scale = (0.03181, 0.03181, 0.03181)
ob_tree3_052.lineart.crease_threshold = 0.0
ob_tree2_043.parent = ob_treescontainer
ob_tree2_043.location = (8.311, -0.1977, 0.0)
ob_tree2_043.rotation_euler = (-1.791e-07, -3.139e-07, -3.142)
ob_tree2_043.scale = (0.02563, 0.02563, 0.02563)
ob_tree2_043.lineart.crease_threshold = 0.0
ob_tree1_058.parent = ob_treescontainer
ob_tree1_058.location = (8.411, -2.698, 0.0)
ob_tree1_058.rotation_euler = (-1.791e-07, -3.139e-07, -3.142)
ob_tree1_058.scale = (0.0297, 0.0297, 0.0297)
ob_tree1_058.lineart.crease_threshold = 0.0
ob_tree1_057.parent = ob_treescontainer
ob_tree1_057.location = (3.124, -1.096, 0.0)
ob_tree1_057.rotation_euler = (-1.791e-07, -3.139e-07, -3.142)
ob_tree1_057.scale = (0.03435, 0.03435, 0.03435)
ob_tree1_057.lineart.crease_threshold = 0.0
ob_tree1_056.parent = ob_treescontainer
ob_tree1_056.location = (-1.215, 9.92, 0.0)
ob_tree1_056.rotation_euler = (-1.791e-07, -3.139e-07, 3.142)
ob_tree1_056.scale = (0.03322, 0.03322, 0.03322)
ob_tree1_056.lineart.crease_threshold = 0.0
ob_tree3_051.parent = ob_treescontainer
ob_tree3_051.location = (9.658, 6.365, 0.0)
ob_tree3_051.rotation_euler = (-1.791e-07, -3.139e-07, 3.142)
ob_tree3_051.scale = (0.02496, 0.02496, 0.02496)
ob_tree3_051.lineart.crease_threshold = 0.0
ob_tree2_042.parent = ob_treescontainer
ob_tree2_042.location = (-2.911, 5.076, 0.0)
ob_tree2_042.rotation_euler = (-1.791e-07, -3.139e-07, 3.142)
ob_tree2_042.scale = (0.03582, 0.03582, 0.03582)
ob_tree2_042.lineart.crease_threshold = 0.0
ob_tree3_050.parent = ob_treescontainer
ob_tree3_050.location = (8.162, -8.948, 0.0)
ob_tree3_050.rotation_euler = (-1.791e-07, -3.139e-07, 3.142)
ob_tree3_050.scale = (0.02969, 0.02969, 0.02969)
ob_tree3_050.lineart.crease_threshold = 0.0
ob_tree2_041.parent = ob_treescontainer
ob_tree2_041.location = (2.027, -2.659, 0.0)
ob_tree2_041.rotation_euler = (-1.791e-07, -3.139e-07, -3.142)
ob_tree2_041.scale = (0.03907, 0.03907, 0.03907)
ob_tree2_041.lineart.crease_threshold = 0.0
ob_tree3_049.parent = ob_treescontainer
ob_tree3_049.location = (-8.596, -5.041, 0.0)
ob_tree3_049.rotation_euler = (-1.791e-07, -3.139e-07, -3.142)
ob_tree3_049.scale = (0.02724, 0.02724, 0.02724)
ob_tree3_049.lineart.crease_threshold = 0.0
ob_tree1_055.parent = ob_treescontainer
ob_tree1_055.location = (-8.148, 4.334, 0.0)
ob_tree1_055.rotation_euler = (-1.791e-07, -3.139e-07, -3.142)
ob_tree1_055.scale = (0.03763, 0.03763, 0.03763)
ob_tree1_055.lineart.crease_threshold = 0.0
ob_tree1_054.parent = ob_treescontainer
ob_tree1_054.location = (-0.1177, 3.982, 0.0)
ob_tree1_054.rotation_euler = (-1.791e-07, -3.139e-07, -3.142)
ob_tree1_054.scale = (0.03863, 0.03863, 0.03863)
ob_tree1_054.lineart.crease_threshold = 0.0
ob_tree2_040.parent = ob_treescontainer
ob_tree2_040.location = (2.875, 7.966, 0.0)
ob_tree2_040.rotation_euler = (-1.791e-07, -3.139e-07, 3.142)
ob_tree2_040.scale = (0.03222, 0.03222, 0.03222)
ob_tree2_040.lineart.crease_threshold = 0.0
ob_tree1_053.parent = ob_treescontainer
ob_tree1_053.location = (-1.764, -6.33, 0.0)
ob_tree1_053.rotation_euler = (-1.791e-07, -3.139e-07, 3.142)
ob_tree1_053.scale = (0.02637, 0.02637, 0.02637)
ob_tree1_053.lineart.crease_threshold = 0.0
ob_tree1_052.parent = ob_treescontainer
ob_tree1_052.location = (4.371, -9.221, 0.0)
ob_tree1_052.rotation_euler = (-1.791e-07, -3.139e-07, 3.142)
ob_tree1_052.scale = (0.03893, 0.03893, 0.03893)
ob_tree1_052.lineart.crease_threshold = 0.0
ob_tree1_051.parent = ob_treescontainer
ob_tree1_051.location = (6.416, -3.44, 0.0)
ob_tree1_051.rotation_euler = (-1.791e-07, -3.139e-07, 3.142)
ob_tree1_051.scale = (0.03232, 0.03232, 0.03232)
ob_tree1_051.lineart.crease_threshold = 0.0
ob_tree3_048.parent = ob_treescontainer
ob_tree3_048.location = (9.708, 1.365, 0.0)
ob_tree3_048.rotation_euler = (-1.791e-07, -3.139e-07, -3.142)
ob_tree3_048.scale = (0.02234, 0.02234, 0.02234)
ob_tree3_048.lineart.crease_threshold = 0.0
ob_tree1_050.parent = ob_treescontainer
ob_tree1_050.location = (2.376, 9.216, 0.0)
ob_tree1_050.rotation_euler = (-1.791e-07, -3.139e-07, 3.142)
ob_tree1_050.scale = (0.03207, 0.03207, 0.03207)
ob_tree1_050.lineart.crease_threshold = 0.0
ob_tree3_045.parent = ob_treescontainer
ob_tree3_045.location = (9.359, -7.073, 0.0)
ob_tree3_045.rotation_euler = (-1.791e-07, -3.139e-07, 3.142)
ob_tree3_045.scale = (0.03365, 0.03365, 0.03365)
ob_tree3_045.lineart.crease_threshold = 0.0
ob_tree1_049.parent = ob_treescontainer
ob_tree1_049.location = (-3.908, 6.638, 0.0)
ob_tree1_049.rotation_euler = (-1.791e-07, -3.139e-07, 3.142)
ob_tree1_049.scale = (0.0358, 0.0358, 0.0358)
ob_tree1_049.lineart.crease_threshold = 0.0
ob_tree2_039.parent = ob_treescontainer
ob_tree2_039.location = (0.03195, -3.518, 0.0)
ob_tree2_039.rotation_euler = (-1.791e-07, -3.139e-07, 3.142)
ob_tree2_039.scale = (0.03808, 0.03808, 0.03808)
ob_tree2_039.lineart.crease_threshold = 0.0
ob_tree2_038.parent = ob_treescontainer
ob_tree2_038.location = (-4.357, -2.737, 0.0)
ob_tree2_038.rotation_euler = (-1.791e-07, -3.139e-07, -3.142)
ob_tree2_038.scale = (0.02719, 0.02719, 0.02719)
ob_tree2_038.lineart.crease_threshold = 0.0
ob_tree1_048.parent = ob_treescontainer
ob_tree1_048.location = (1.079, 5.857, 0.0)
ob_tree1_048.rotation_euler = (-1.791e-07, -3.139e-07, 3.142)
ob_tree1_048.scale = (0.03714, 0.03714, 0.03714)
ob_tree1_048.lineart.crease_threshold = 0.0
ob_tree2_037.parent = ob_treescontainer
ob_tree2_037.location = (-1.414, -8.83, 0.0)
ob_tree2_037.rotation_euler = (-1.791e-07, -3.139e-07, 3.142)
ob_tree2_037.scale = (0.03376, 0.03376, 0.03376)
ob_tree2_037.lineart.crease_threshold = 0.0
ob_tree3_044.parent = ob_treescontainer
ob_tree3_044.location = (5.867, 5.623, 0.0)
ob_tree3_044.rotation_euler = (-1.791e-07, -3.139e-07, -3.142)
ob_tree3_044.scale = (0.02342, 0.02342, 0.02342)
ob_tree3_044.lineart.crease_threshold = 0.0
ob_tree2_036.parent = ob_treescontainer
ob_tree2_036.location = (7.912, -1.448, 0.0)
ob_tree2_036.rotation_euler = (-1.791e-07, -3.139e-07, 3.142)
ob_tree2_036.scale = (0.03911, 0.03911, 0.03911)
ob_tree2_036.lineart.crease_threshold = 0.0
ob_tree1_047.parent = ob_treescontainer
ob_tree1_047.location = (-7.599, -1.916, 0.0)
ob_tree1_047.rotation_euler = (-1.791e-07, -3.139e-07, 3.142)
ob_tree1_047.scale = (0.03487, 0.03487, 0.03487)
ob_tree1_047.lineart.crease_threshold = 0.0
ob_tree2_035.parent = ob_treescontainer
ob_tree2_035.location = (-8.297, 2.459, 0.0)
ob_tree2_035.rotation_euler = (-1.791e-07, -3.139e-07, -3.142)
ob_tree2_035.scale = (0.02294, 0.02294, 0.02294)
ob_tree2_035.lineart.crease_threshold = 0.0
ob_tree3_042.parent = ob_treescontainer
ob_tree3_042.location = (-4.856, -1.487, 0.0)
ob_tree3_042.rotation_euler = (-1.791e-07, -3.139e-07, -3.142)
ob_tree3_042.scale = (0.02194, 0.02194, 0.02194)
ob_tree3_042.lineart.crease_threshold = 0.0
ob_tree2_034.parent = ob_treescontainer
ob_tree2_034.location = (-0.2174, -6.955, 0.0)
ob_tree2_034.rotation_euler = (-1.791e-07, -3.139e-07, 3.142)
ob_tree2_034.scale = (0.02972, 0.02972, 0.02972)
ob_tree2_034.lineart.crease_threshold = 0.0
ob_tree3_041.parent = ob_treescontainer
ob_tree3_041.location = (5.219, -2.502, 0.0)
ob_tree3_041.rotation_euler = (-1.791e-07, -3.139e-07, 3.142)
ob_tree3_041.scale = (0.03716, 0.03716, 0.03716)
ob_tree3_041.lineart.crease_threshold = 0.0
ob_tree3_040.parent = ob_treescontainer
ob_tree3_040.location = (-5.055, -7.62, 0.0)
ob_tree3_040.rotation_euler = (-1.791e-07, -3.139e-07, 3.142)
ob_tree3_040.scale = (0.0223, 0.0223, 0.0223)
ob_tree3_040.lineart.crease_threshold = 0.0
ob_tree2_033.parent = ob_treescontainer
ob_tree2_033.location = (-2.362, -3.049, 0.0)
ob_tree2_033.rotation_euler = (-1.791e-07, -3.139e-07, 3.142)
ob_tree2_033.scale = (0.03783, 0.03783, 0.03783)
ob_tree2_033.lineart.crease_threshold = 0.0
ob_tree3_039.parent = ob_treescontainer
ob_tree3_039.location = (9.957, -9.885, 0.0)
ob_tree3_039.rotation_euler = (-1.791e-07, -3.139e-07, 3.142)
ob_tree3_039.scale = (0.0271, 0.0271, 0.0271)
ob_tree3_039.lineart.crease_threshold = 0.0
ob_tree3_038.parent = ob_treescontainer
ob_tree3_038.location = (-5.754, 3.63, 0.0)
ob_tree3_038.rotation_euler = (-1.791e-07, -3.139e-07, 3.142)
ob_tree3_038.scale = (0.03203, 0.03203, 0.03203)
ob_tree3_038.lineart.crease_threshold = 0.0
ob_tree1_046.parent = ob_treescontainer
ob_tree1_046.location = (7.763, -6.565, 0.0)
ob_tree1_046.rotation_euler = (-1.791e-07, -3.139e-07, 3.142)
ob_tree1_046.scale = (0.03394, 0.03394, 0.03394)
ob_tree1_046.lineart.crease_threshold = 0.0
ob_tree2_032.parent = ob_treescontainer
ob_tree2_032.location = (-4.108, 4.138, 0.0)
ob_tree2_032.rotation_euler = (-1.791e-07, -3.139e-07, -3.142)
ob_tree2_032.scale = (0.03964, 0.03964, 0.03964)
ob_tree2_032.lineart.crease_threshold = 0.0
ob_tree2_031.parent = ob_treescontainer
ob_tree2_031.location = (6.466, 6.56, 0.0)
ob_tree2_031.rotation_euler = (-1.791e-07, -3.139e-07, -3.142)
ob_tree2_031.scale = (0.02809, 0.02809, 0.02809)
ob_tree2_031.lineart.crease_threshold = 0.0
ob_tree3_037.parent = ob_treescontainer
ob_tree3_037.location = (3.922, -0.4711, 0.0)
ob_tree3_037.rotation_euler = (-1.791e-07, -3.139e-07, 3.142)
ob_tree3_037.scale = (0.03786, 0.03786, 0.03786)
ob_tree3_037.lineart.crease_threshold = 0.0
ob_tree1_045.parent = ob_treescontainer
ob_tree1_045.location = (-2.063, 0.7008, 0.0)
ob_tree1_045.rotation_euler = (-1.791e-07, -3.139e-07, -3.142)
ob_tree1_045.scale = (0.02295, 0.02295, 0.02295)
ob_tree1_045.lineart.crease_threshold = 0.0
ob_tree1_043.parent = ob_treescontainer
ob_tree1_043.location = (7.862, 3.552, 0.0)
ob_tree1_043.rotation_euler = (-1.791e-07, -3.139e-07, 3.142)
ob_tree1_043.scale = (0.02533, 0.02533, 0.02533)
ob_tree1_043.lineart.crease_threshold = 0.0
ob_tree3_035.parent = ob_treescontainer
ob_tree3_035.location = (-7.05, -8.479, 0.0)
ob_tree3_035.rotation_euler = (-1.791e-07, -3.139e-07, -3.142)
ob_tree3_035.scale = (0.02858, 0.02858, 0.02858)
ob_tree3_035.lineart.crease_threshold = 0.0
ob_tree2_029.parent = ob_treescontainer
ob_tree2_029.location = (-4.407, 9.763, 0.0)
ob_tree2_029.rotation_euler = (-1.791e-07, -3.139e-07, 3.142)
ob_tree2_029.scale = (0.03211, 0.03211, 0.03211)
ob_tree2_029.lineart.crease_threshold = 0.0
ob_tree2_028.parent = ob_treescontainer
ob_tree2_028.location = (8.361, 9.802, 0.0)
ob_tree2_028.rotation_euler = (-1.791e-07, -3.139e-07, 3.142)
ob_tree2_028.scale = (0.02363, 0.02363, 0.02363)
ob_tree2_028.lineart.crease_threshold = 0.0
ob_tree1_041.parent = ob_treescontainer
ob_tree1_041.location = (9.608, -3.635, 0.0)
ob_tree1_041.rotation_euler = (-1.791e-07, -3.139e-07, -3.142)
ob_tree1_041.scale = (0.02919, 0.02919, 0.02919)
ob_tree1_041.lineart.crease_threshold = 0.0
ob_tree1_040.parent = ob_treescontainer
ob_tree1_040.location = (3.773, -7.346, 0.0)
ob_tree1_040.rotation_euler = (-1.791e-07, -3.139e-07, 3.142)
ob_tree1_040.scale = (0.03149, 0.03149, 0.03149)
ob_tree1_040.lineart.crease_threshold = 0.0
ob_tree2_027.parent = ob_treescontainer
ob_tree2_027.location = (-2.412, 9.451, 0.0)
ob_tree2_027.rotation_euler = (-1.791e-07, -3.139e-07, -3.142)
ob_tree2_027.scale = (0.0393, 0.0393, 0.0393)
ob_tree2_027.lineart.crease_threshold = 0.0
ob_tree1_039.parent = ob_treescontainer
ob_tree1_039.location = (-8.995, -6.291, 0.0)
ob_tree1_039.rotation_euler = (-1.791e-07, -3.139e-07, 3.142)
ob_tree1_039.scale = (0.02438, 0.02438, 0.02438)
ob_tree1_039.lineart.crease_threshold = 0.0
ob_tree3_034.parent = ob_treescontainer
ob_tree3_034.location = (-4.606, -8.987, 0.0)
ob_tree3_034.rotation_euler = (-1.791e-07, -3.139e-07, 3.142)
ob_tree3_034.scale = (0.037, 0.037, 0.037)
ob_tree3_034.lineart.crease_threshold = 0.0
ob_tree1_038.parent = ob_treescontainer
ob_tree1_038.location = (-2.312, 6.951, 0.0)
ob_tree1_038.rotation_euler = (-1.791e-07, -3.139e-07, -3.142)
ob_tree1_038.scale = (0.03222, 0.03222, 0.03222)
ob_tree1_038.lineart.crease_threshold = 0.0
ob_tree2_026.parent = ob_treescontainer
ob_tree2_026.location = (7.114, -0.3149, 0.0)
ob_tree2_026.rotation_euler = (-1.791e-07, -3.139e-07, 3.142)
ob_tree2_026.scale = (0.03326, 0.03326, 0.03326)
ob_tree2_026.lineart.crease_threshold = 0.0
ob_tree2_025.parent = ob_treescontainer
ob_tree2_025.location = (-4.457, -0.2367, 0.0)
ob_tree2_025.rotation_euler = (-1.791e-07, -3.139e-07, 3.142)
ob_tree2_025.scale = (0.02369, 0.02369, 0.02369)
ob_tree2_025.lineart.crease_threshold = 0.0
ob_tree1_036.parent = ob_treescontainer
ob_tree1_036.location = (-9.943, 7.615, 0.0)
ob_tree1_036.rotation_euler = (-1.791e-07, -3.139e-07, -3.142)
ob_tree1_036.scale = (0.03712, 0.03712, 0.03712)
ob_tree1_036.lineart.crease_threshold = 0.0
ob_tree1_035.parent = ob_treescontainer
ob_tree1_035.location = (-7.1, 1.521, 0.0)
ob_tree1_035.rotation_euler = (-1.791e-07, -3.139e-07, 3.142)
ob_tree1_035.scale = (0.02991, 0.02991, 0.02991)
ob_tree1_035.lineart.crease_threshold = 0.0
ob_tree1_034.parent = ob_treescontainer
ob_tree1_034.location = (-8.098, -0.6664, 0.0)
ob_tree1_034.rotation_euler = (-1.791e-07, -3.139e-07, 3.142)
ob_tree1_034.scale = (0.03789, 0.03789, 0.03789)
ob_tree1_034.lineart.crease_threshold = 0.0
ob_tree1_033.parent = ob_treescontainer
ob_tree1_033.location = (-8.497, -0.04143, 0.0)
ob_tree1_033.rotation_euler = (-1.791e-07, -3.139e-07, 3.142)
ob_tree1_033.scale = (0.02264, 0.02264, 0.02264)
ob_tree1_033.lineart.crease_threshold = 0.0
ob_tree1_032.parent = ob_treescontainer
ob_tree1_032.location = (7.663, 8.435, 0.0)
ob_tree1_032.rotation_euler = (-1.791e-07, -3.139e-07, 3.142)
ob_tree1_032.scale = (0.02528, 0.02528, 0.02528)
ob_tree1_032.lineart.crease_threshold = 0.0
ob_tree1_031.parent = ob_treescontainer
ob_tree1_031.location = (6.965, -7.19, 0.0)
ob_tree1_031.rotation_euler = (-1.791e-07, -3.139e-07, -3.142)
ob_tree1_031.scale = (0.03811, 0.03811, 0.03811)
ob_tree1_031.lineart.crease_threshold = 0.0
ob_tree3_033.parent = ob_treescontainer
ob_tree3_033.location = (-5.604, -3.87, 0.0)
ob_tree3_033.rotation_euler = (-1.791e-07, -3.139e-07, -3.142)
ob_tree3_033.scale = (0.03888, 0.03888, 0.03888)
ob_tree3_033.lineart.crease_threshold = 0.0
ob_tree3_032.parent = ob_treescontainer
ob_tree3_032.location = (9.758, -8.635, 0.0)
ob_tree3_032.rotation_euler = (-1.791e-07, -3.139e-07, 3.142)
ob_tree3_032.scale = (0.0299, 0.0299, 0.0299)
ob_tree3_032.lineart.crease_threshold = 0.0
ob_tree1_030.parent = ob_treescontainer
ob_tree1_030.location = (-2.163, -4.299, 0.0)
ob_tree1_030.rotation_euler = (-1.791e-07, -3.139e-07, 3.142)
ob_tree1_030.scale = (0.03523, 0.03523, 0.03523)
ob_tree1_030.lineart.crease_threshold = 0.0
ob_tree1_029.parent = ob_treescontainer
ob_tree1_029.location = (-8.696, 1.209, 0.0)
ob_tree1_029.rotation_euler = (-1.791e-07, -3.139e-07, -3.142)
ob_tree1_029.scale = (0.02503, 0.02503, 0.02503)
ob_tree1_029.lineart.crease_threshold = 0.0
ob_tree1_028.parent = ob_treescontainer
ob_tree1_028.location = (4.221, -4.221, 0.0)
ob_tree1_028.rotation_euler = (-1.791e-07, -3.139e-07, 3.142)
ob_tree1_028.scale = (0.03287, 0.03287, 0.03287)
ob_tree1_028.lineart.crease_threshold = 0.0
ob_tree1_027.parent = ob_treescontainer
ob_tree1_027.location = (-7.499, 3.084, 0.0)
ob_tree1_027.rotation_euler = (-1.791e-07, -3.139e-07, 3.142)
ob_tree1_027.scale = (0.02452, 0.02452, 0.02452)
ob_tree1_027.lineart.crease_threshold = 0.0
ob_tree2_023.parent = ob_treescontainer
ob_tree2_023.location = (-2.562, -5.549, 0.0)
ob_tree2_023.rotation_euler = (-1.791e-07, -3.139e-07, -3.142)
ob_tree2_023.scale = (0.02436, 0.02436, 0.02436)
ob_tree2_023.lineart.crease_threshold = 0.0
ob_tree2_022.parent = ob_treescontainer
ob_tree2_022.location = (-1.065, 2.42, 0.0)
ob_tree2_022.rotation_euler = (-1.791e-07, -3.139e-07, 3.142)
ob_tree2_022.scale = (0.03128, 0.03128, 0.03128)
ob_tree2_022.lineart.crease_threshold = 0.0
ob_tree2_021.parent = ob_treescontainer
ob_tree2_021.location = (7.962, 8.552, 0.0)
ob_tree2_021.rotation_euler = (-1.791e-07, -3.139e-07, -3.142)
ob_tree2_021.scale = (0.02868, 0.02868, 0.02868)
ob_tree2_021.lineart.crease_threshold = 0.0
ob_tree2_020.parent = ob_treescontainer
ob_tree2_020.location = (9.907, 0.1148, 0.0)
ob_tree2_020.rotation_euler = (-1.791e-07, -3.139e-07, -3.142)
ob_tree2_020.scale = (0.03512, 0.03512, 0.03512)
ob_tree2_020.lineart.crease_threshold = 0.0
ob_tree3_030.parent = ob_treescontainer
ob_tree3_030.location = (0.5806, -7.268, 0.0)
ob_tree3_030.rotation_euler = (-1.791e-07, -3.139e-07, 3.142)
ob_tree3_030.scale = (0.03891, 0.03891, 0.03891)
ob_tree3_030.lineart.crease_threshold = 0.0
ob_tree3_028.parent = ob_treescontainer
ob_tree3_028.location = (-4.656, 1.013, 0.0)
ob_tree3_028.rotation_euler = (-1.791e-07, -3.139e-07, 3.142)
ob_tree3_028.scale = (0.03753, 0.03753, 0.03753)
ob_tree3_028.lineart.crease_threshold = 0.0
ob_tree1_025.parent = ob_treescontainer
ob_tree1_025.location = (-3.509, 7.888, 0.0)
ob_tree1_025.rotation_euler = (-1.791e-07, -3.139e-07, -3.142)
ob_tree1_025.scale = (0.03797, 0.03797, 0.03797)
ob_tree1_025.lineart.crease_threshold = 0.0
ob_tree3_027.parent = ob_treescontainer
ob_tree3_027.location = (-6.352, 7.146, 0.0)
ob_tree3_027.rotation_euler = (-1.791e-07, -3.139e-07, 3.142)
ob_tree3_027.scale = (0.02172, 0.02172, 0.02172)
ob_tree3_027.lineart.crease_threshold = 0.0
ob_tree2_019.parent = ob_treescontainer
ob_tree2_019.location = (-6.202, -4.104, 0.0)
ob_tree2_019.rotation_euler = (-1.791e-07, -3.139e-07, 3.142)
ob_tree2_019.scale = (0.03846, 0.03846, 0.03846)
ob_tree2_019.lineart.crease_threshold = 0.0
ob_tree3_026.parent = ob_treescontainer
ob_tree3_026.location = (-6.502, -0.3539, 0.0)
ob_tree3_026.rotation_euler = (-1.791e-07, -3.139e-07, 3.142)
ob_tree3_026.scale = (0.03798, 0.03798, 0.03798)
ob_tree3_026.lineart.crease_threshold = 0.0
ob_tree3_025.parent = ob_treescontainer
ob_tree3_025.location = (-2.512, 4.451, 0.0)
ob_tree3_025.rotation_euler = (-1.791e-07, -3.139e-07, -3.142)
ob_tree3_025.scale = (0.02831, 0.02831, 0.02831)
ob_tree3_025.lineart.crease_threshold = 0.0
ob_tree2_018.parent = ob_treescontainer
ob_tree2_018.location = (4.521, 3.279, 0.0)
ob_tree2_018.rotation_euler = (-1.791e-07, -3.139e-07, -3.142)
ob_tree2_018.scale = (0.03583, 0.03583, 0.03583)
ob_tree2_018.lineart.crease_threshold = 0.0
ob_tree3_024.parent = ob_treescontainer
ob_tree3_024.location = (7.563, -9.065, 0.0)
ob_tree3_024.rotation_euler = (-1.791e-07, -3.139e-07, 3.142)
ob_tree3_024.scale = (0.03873, 0.03873, 0.03873)
ob_tree3_024.lineart.crease_threshold = 0.0
ob_tree1_024.parent = ob_treescontainer
ob_tree1_024.location = (-4.756, -3.987, 0.0)
ob_tree1_024.rotation_euler = (-1.791e-07, -3.139e-07, 3.142)
ob_tree1_024.scale = (0.03291, 0.03291, 0.03291)
ob_tree1_024.lineart.crease_threshold = 0.0
ob_tree1_023.parent = ob_treescontainer
ob_tree1_023.location = (-8.547, 4.959, 0.0)
ob_tree1_023.rotation_euler = (-1.791e-07, -3.139e-07, 3.142)
ob_tree1_023.scale = (0.02876, 0.02876, 0.02876)
ob_tree1_023.lineart.crease_threshold = 0.0
ob_tree3_023.parent = ob_treescontainer
ob_tree3_023.location = (3.174, 8.904, 0.0)
ob_tree3_023.rotation_euler = (-1.791e-07, -3.139e-07, -3.142)
ob_tree3_023.scale = (0.03206, 0.03206, 0.03206)
ob_tree3_023.lineart.crease_threshold = 0.0
ob_tree1_022.parent = ob_treescontainer
ob_tree1_022.location = (-8.946, 3.709, 0.0)
ob_tree1_022.rotation_euler = (-1.791e-07, -3.139e-07, -3.142)
ob_tree1_022.scale = (0.03243, 0.03243, 0.03243)
ob_tree1_022.lineart.crease_threshold = 0.0
ob_tree2_017.parent = ob_treescontainer
ob_tree2_017.location = (6.715, 0.3101, 0.0)
ob_tree2_017.rotation_euler = (-1.791e-07, -3.139e-07, -3.142)
ob_tree2_017.scale = (0.0217, 0.0217, 0.0217)
ob_tree2_017.lineart.crease_threshold = 0.0
ob_tree3_022.parent = ob_treescontainer
ob_tree3_022.location = (-4.706, 6.013, 0.0)
ob_tree3_022.rotation_euler = (-1.791e-07, -3.139e-07, 3.142)
ob_tree3_022.scale = (0.03881, 0.03881, 0.03881)
ob_tree3_022.lineart.crease_threshold = 0.0
ob_tree1_021.parent = ob_treescontainer
ob_tree1_021.location = (7.414, -4.065, 0.0)
ob_tree1_021.rotation_euler = (-1.791e-07, -3.139e-07, 3.142)
ob_tree1_021.scale = (0.03574, 0.03574, 0.03574)
ob_tree1_021.lineart.crease_threshold = 0.0
ob_tree2_016.parent = ob_treescontainer
ob_tree2_016.location = (1.528, -1.409, 0.0)
ob_tree2_016.rotation_euler = (-1.791e-07, -3.139e-07, 3.142)
ob_tree2_016.scale = (0.03731, 0.03731, 0.03731)
ob_tree2_016.lineart.crease_threshold = 0.0
ob_tree1_020.parent = ob_treescontainer
ob_tree1_020.location = (6.566, -8.44, 0.0)
ob_tree1_020.rotation_euler = (-1.791e-07, -3.139e-07, -3.142)
ob_tree1_020.scale = (0.03993, 0.03993, 0.03993)
ob_tree1_020.lineart.crease_threshold = 0.0
ob_tree3_021.parent = ob_treescontainer
ob_tree3_021.location = (5.718, 1.873, 0.0)
ob_tree3_021.rotation_euler = (-1.791e-07, -3.139e-07, 3.142)
ob_tree3_021.scale = (0.03518, 0.03518, 0.03518)
ob_tree3_021.lineart.crease_threshold = 0.0
ob_tree3_020.parent = ob_treescontainer
ob_tree3_020.location = (-5.255, 9.88, 0.0)
ob_tree3_020.rotation_euler = (-1.791e-07, -3.139e-07, 3.142)
ob_tree3_020.scale = (0.02397, 0.02397, 0.02397)
ob_tree3_020.lineart.crease_threshold = 0.0
ob_tree3_019.parent = ob_treescontainer
ob_tree3_019.location = (-3.16, -3.674, 0.0)
ob_tree3_019.rotation_euler = (-1.791e-07, -3.139e-07, -3.142)
ob_tree3_019.scale = (0.03561, 0.03561, 0.03561)
ob_tree3_019.lineart.crease_threshold = 0.0
ob_tree1_019.parent = ob_treescontainer
ob_tree1_019.location = (-9.843, -7.385, 0.0)
ob_tree1_019.rotation_euler = (-1.791e-07, -3.139e-07, 3.142)
ob_tree1_019.scale = (0.02401, 0.02401, 0.02401)
ob_tree1_019.lineart.crease_threshold = 0.0
ob_tree2_015.parent = ob_treescontainer
ob_tree2_015.location = (5.019, -5.002, 0.0)
ob_tree2_015.rotation_euler = (-1.791e-07, -3.139e-07, 3.142)
ob_tree2_015.scale = (0.0323, 0.0323, 0.0323)
ob_tree2_015.lineart.crease_threshold = 0.0
ob_tree2_014.parent = ob_treescontainer
ob_tree2_014.location = (-9.095, 3.24, 0.0)
ob_tree2_014.rotation_euler = (-1.791e-07, -3.139e-07, 3.142)
ob_tree2_014.scale = (0.0236, 0.0236, 0.0236)
ob_tree2_014.lineart.crease_threshold = 0.0
ob_tree2_013.parent = ob_treescontainer
ob_tree2_013.location = (-9.793, -5.51, 0.0)
ob_tree2_013.rotation_euler = (-1.791e-07, -3.139e-07, -3.142)
ob_tree2_013.scale = (0.02283, 0.02283, 0.02283)
ob_tree2_013.lineart.crease_threshold = 0.0
ob_tree1_018.parent = ob_treescontainer
ob_tree1_018.location = (-3.31, 3.826, 0.0)
ob_tree1_018.rotation_euler = (-1.791e-07, -3.139e-07, 3.142)
ob_tree1_018.scale = (0.03778, 0.03778, 0.03778)
ob_tree1_018.lineart.crease_threshold = 0.0
ob_tree1_017.parent = ob_treescontainer
ob_tree1_017.location = (7.264, 7.185, 0.0)
ob_tree1_017.rotation_euler = (-1.791e-07, -3.139e-07, -3.142)
ob_tree1_017.scale = (0.02803, 0.02803, 0.02803)
ob_tree1_017.lineart.crease_threshold = 0.0
ob_tree3_017.parent = ob_treescontainer
ob_tree3_017.location = (5.518, -0.6274, 0.0)
ob_tree3_017.rotation_euler = (-1.791e-07, -3.139e-07, 3.142)
ob_tree3_017.scale = (0.03972, 0.03972, 0.03972)
ob_tree3_017.lineart.crease_threshold = 0.0
ob_tree3_016.parent = ob_treescontainer
ob_tree3_016.location = (1.379, -6.643, 0.0)
ob_tree3_016.rotation_euler = (-1.791e-07, -3.139e-07, -3.142)
ob_tree3_016.scale = (0.03547, 0.03547, 0.03547)
ob_tree3_016.lineart.crease_threshold = 0.0
ob_tree2_012.parent = ob_treescontainer
ob_tree2_012.location = (-0.8159, 9.295, 0.0)
ob_tree2_012.rotation_euler = (-1.791e-07, -3.139e-07, 3.142)
ob_tree2_012.scale = (0.02565, 0.02565, 0.02565)
ob_tree2_012.lineart.crease_threshold = 0.0
ob_tree2_011.parent = ob_treescontainer
ob_tree2_011.location = (2.925, 2.966, 0.0)
ob_tree2_011.rotation_euler = (-1.791e-07, -3.139e-07, -3.142)
ob_tree2_011.scale = (0.03211, 0.03211, 0.03211)
ob_tree2_011.lineart.crease_threshold = 0.0
ob_tree1_016.parent = ob_treescontainer
ob_tree1_016.location = (8.71, -0.8227, 0.0)
ob_tree1_016.rotation_euler = (-1.791e-07, -3.139e-07, 3.142)
ob_tree1_016.scale = (0.03447, 0.03447, 0.03447)
ob_tree1_016.lineart.crease_threshold = 0.0
ob_tree1_015.parent = ob_treescontainer
ob_tree1_015.location = (8.66, 4.177, 0.0)
ob_tree1_015.rotation_euler = (-1.791e-07, -3.139e-07, -3.142)
ob_tree1_015.scale = (0.02927, 0.02927, 0.02927)
ob_tree1_015.lineart.crease_threshold = 0.0
ob_tree1_014.parent = ob_treescontainer
ob_tree1_014.location = (-7.35, 4.021, 0.0)
ob_tree1_014.rotation_euler = (-1.791e-07, -3.139e-07, 3.142)
ob_tree1_014.scale = (0.02848, 0.02848, 0.02848)
ob_tree1_014.lineart.crease_threshold = 0.0
ob_tree1_013.parent = ob_treescontainer
ob_tree1_013.location = (-5.504, 1.13, 0.0)
ob_tree1_013.rotation_euler = (-1.791e-07, -3.139e-07, -3.142)
ob_tree1_013.scale = (0.02699, 0.02699, 0.02699)
ob_tree1_013.lineart.crease_threshold = 0.0
ob_tree2_010.parent = ob_treescontainer
ob_tree2_010.location = (8.062, 6.052, 0.0)
ob_tree2_010.rotation_euler = (-1.791e-07, -3.139e-07, 3.142)
ob_tree2_010.scale = (0.02922, 0.02922, 0.02922)
ob_tree2_010.lineart.crease_threshold = 0.0
ob_tree1_012.parent = ob_treescontainer
ob_tree1_012.location = (-4.806, 8.513, 0.0)
ob_tree1_012.rotation_euler = (-1.791e-07, -3.139e-07, 3.142)
ob_tree1_012.scale = (0.0353, 0.0353, 0.0353)
ob_tree1_012.lineart.crease_threshold = 0.0
ob_tree3_015.parent = ob_treescontainer
ob_tree3_015.location = (4.072, 7.029, 0.0)
ob_tree3_015.rotation_euler = (-1.791e-07, -3.139e-07, 3.142)
ob_tree3_015.scale = (0.02711, 0.02711, 0.02711)
ob_tree3_015.lineart.crease_threshold = 0.0
ob_tree3_014.parent = ob_treescontainer
ob_tree3_014.location = (8.261, 4.802, 0.0)
ob_tree3_014.rotation_euler = (-1.791e-07, -3.139e-07, 3.142)
ob_tree3_014.scale = (0.02676, 0.02676, 0.02676)
ob_tree3_014.lineart.crease_threshold = 0.0
ob_tree2_009.parent = ob_treescontainer
ob_tree2_009.location = (-2.661, 2.576, 0.0)
ob_tree2_009.rotation_euler = (-1.791e-07, -3.139e-07, 3.142)
ob_tree2_009.scale = (0.0234, 0.0234, 0.0234)
ob_tree2_009.lineart.crease_threshold = 0.0
ob_tree3_013.parent = ob_treescontainer
ob_tree3_013.location = (-1.963, -1.799, 0.0)
ob_tree3_013.rotation_euler = (-1.791e-07, -3.139e-07, 3.142)
ob_tree3_013.scale = (0.0383, 0.0383, 0.0383)
ob_tree3_013.lineart.crease_threshold = 0.0
ob_tree3_012.parent = ob_treescontainer
ob_tree3_012.location = (-4.956, -6.487, 0.0)
ob_tree3_012.rotation_euler = (-1.791e-07, -3.139e-07, -3.142)
ob_tree3_012.scale = (0.03057, 0.03057, 0.03057)
ob_tree3_012.lineart.crease_threshold = 0.0
ob_tree3_011.parent = ob_treescontainer
ob_tree3_011.location = (-3.36, -6.174, 0.0)
ob_tree3_011.rotation_euler = (-1.791e-07, -3.139e-07, 3.142)
ob_tree3_011.scale = (0.03173, 0.03173, 0.03173)
ob_tree3_011.lineart.crease_threshold = 0.0
ob_tree1_011.parent = ob_treescontainer
ob_tree1_011.location = (-5.404, -5.12, 0.0)
ob_tree1_011.rotation_euler = (-1.791e-07, -3.139e-07, 3.142)
ob_tree1_011.scale = (0.02443, 0.02443, 0.02443)
ob_tree1_011.lineart.crease_threshold = 0.0
ob_tree3_010.parent = ob_treescontainer
ob_tree3_010.location = (-7.749, 5.584, 0.0)
ob_tree3_010.rotation_euler = (-1.791e-07, -3.139e-07, 3.142)
ob_tree3_010.scale = (0.02209, 0.02209, 0.02209)
ob_tree3_010.lineart.crease_threshold = 0.0
ob_tree1_010.parent = ob_treescontainer
ob_tree1_010.location = (-2.961, -4.924, 0.0)
ob_tree1_010.rotation_euler = (-1.791e-07, -3.139e-07, -3.142)
ob_tree1_010.scale = (0.02785, 0.02785, 0.02785)
ob_tree1_010.lineart.crease_threshold = 0.0
ob_tree2_008.parent = ob_treescontainer
ob_tree2_008.location = (-3.958, -3.362, 0.0)
ob_tree2_008.rotation_euler = (-1.791e-07, -3.139e-07, 3.142)
ob_tree2_008.scale = (0.02644, 0.02644, 0.02644)
ob_tree2_008.lineart.crease_threshold = 0.0
ob_tree2_007.parent = ob_treescontainer
ob_tree2_007.location = (0.5307, 2.732, 0.0)
ob_tree2_007.rotation_euler = (-1.791e-07, -3.139e-07, -3.142)
ob_tree2_007.scale = (0.0278, 0.0278, 0.0278)
ob_tree2_007.lineart.crease_threshold = 0.0
ob_tree2_006.parent = ob_treescontainer
ob_tree2_006.location = (-3.659, 0.3883, 0.0)
ob_tree2_006.rotation_euler = (-1.791e-07, -3.139e-07, 3.142)
ob_tree2_006.scale = (0.03906, 0.03906, 0.03906)
ob_tree2_006.lineart.crease_threshold = 0.0
ob_tree3_009.parent = ob_treescontainer
ob_tree3_009.location = (7.214, -2.815, 0.0)
ob_tree3_009.rotation_euler = (-1.791e-07, -3.139e-07, 3.142)
ob_tree3_009.scale = (0.02877, 0.02877, 0.02877)
ob_tree3_009.lineart.crease_threshold = 0.0
ob_tree1_009.parent = ob_treescontainer
ob_tree1_009.location = (-9.993, -2.385, 0.0)
ob_tree1_009.rotation_euler = (-1.791e-07, -3.139e-07, -3.142)
ob_tree1_009.scale = (0.03278, 0.03278, 0.03278)
ob_tree1_009.lineart.crease_threshold = 0.0
ob_tree3_008.parent = ob_treescontainer
ob_tree3_008.location = (-4.207, -7.737, 0.0)
ob_tree3_008.rotation_euler = (-1.791e-07, -3.139e-07, -3.142)
ob_tree3_008.scale = (0.03088, 0.03088, 0.03088)
ob_tree3_008.lineart.crease_threshold = 0.0
ob_tree3_007.parent = ob_treescontainer
ob_tree3_007.location = (4.321, 0.7789, 0.0)
ob_tree3_007.rotation_euler = (-1.791e-07, -3.139e-07, 3.142)
ob_tree3_007.scale = (0.02874, 0.02874, 0.02874)
ob_tree3_007.lineart.crease_threshold = 0.0
ob_tree1_008.parent = ob_treescontainer
ob_tree1_008.location = (1.678, 6.091, 0.0)
ob_tree1_008.rotation_euler = (-1.791e-07, -3.139e-07, -3.142)
ob_tree1_008.scale = (0.03631, 0.03631, 0.03631)
ob_tree1_008.lineart.crease_threshold = 0.0
ob_tree2_005.parent = ob_treescontainer
ob_tree2_005.location = (1.428, -6.409, 0.0)
ob_tree2_005.rotation_euler = (-1.791e-07, -3.139e-07, -3.142)
ob_tree2_005.scale = (0.0216, 0.0216, 0.0216)
ob_tree2_005.lineart.crease_threshold = 0.0
ob_tree2_004.parent = ob_treescontainer
ob_tree2_004.location = (-1.714, 3.67, 0.0)
ob_tree2_004.rotation_euler = (-1.791e-07, -3.139e-07, 3.142)
ob_tree2_004.scale = (0.03407, 0.03407, 0.03407)
ob_tree2_004.lineart.crease_threshold = 0.0
ob_tree2_003.parent = ob_treescontainer
ob_tree2_003.location = (4.82, -3.752, 0.0)
ob_tree2_003.rotation_euler = (-1.791e-07, -3.139e-07, 3.142)
ob_tree2_003.scale = (0.03346, 0.03346, 0.03346)
ob_tree2_003.lineart.crease_threshold = 0.0
ob_tree1_005.parent = ob_treescontainer
ob_tree1_005.location = (-3.409, -7.112, 0.0)
ob_tree1_005.rotation_euler = (-1.791e-07, -3.139e-07, 3.142)
ob_tree1_005.scale = (0.02338, 0.02338, 0.02338)
ob_tree1_005.lineart.crease_threshold = 0.0
ob_tree1_004.parent = ob_treescontainer
ob_tree1_004.location = (-6.402, -2.854, 0.0)
ob_tree1_004.rotation_euler = (-1.791e-07, -3.139e-07, -3.142)
ob_tree1_004.scale = (0.03807, 0.03807, 0.03807)
ob_tree1_004.lineart.crease_threshold = 0.0
ob_tree3_005.parent = ob_treescontainer
ob_tree3_005.location = (-5.454, -8.87, 0.0)
ob_tree3_005.rotation_euler = (-1.791e-07, -3.139e-07, 3.142)
ob_tree3_005.scale = (0.03472, 0.03472, 0.03472)
ob_tree3_005.lineart.crease_threshold = 0.0
ob_tree3_004.parent = ob_treescontainer
ob_tree3_004.location = (3.822, -5.471, 0.0)
ob_tree3_004.rotation_euler = (-1.791e-07, -3.139e-07, 3.142)
ob_tree3_004.scale = (0.02818, 0.02818, 0.02818)
ob_tree3_004.lineart.crease_threshold = 0.0
ob_tree1_003.parent = ob_treescontainer
ob_tree1_003.location = (-9.345, 5.74, 0.0)
ob_tree1_003.rotation_euler = (-1.791e-07, -3.139e-07, 3.142)
ob_tree1_003.scale = (0.02772, 0.02772, 0.02772)
ob_tree1_003.lineart.crease_threshold = 0.0
ob_tree3_003.parent = ob_treescontainer
ob_tree3_003.location = (-5.155, 7.38, 0.0)
ob_tree3_003.rotation_euler = (-1.791e-07, -3.139e-07, 3.142)
ob_tree3_003.scale = (0.02734, 0.02734, 0.02734)
ob_tree3_003.lineart.crease_threshold = 0.0
ob_tree1_002.parent = ob_treescontainer
ob_tree1_002.location = (-7.449, -6.916, 0.0)
ob_tree1_002.rotation_euler = (-1.791e-07, -3.139e-07, -3.142)
ob_tree1_002.scale = (0.03807, 0.03807, 0.03807)
ob_tree1_002.lineart.crease_threshold = 0.0
ob_tree2_002.parent = ob_treescontainer
ob_tree2_002.location = (-8.048, 9.334, 0.0)
ob_tree2_002.rotation_euler = (-1.791e-07, -3.139e-07, 3.142)
ob_tree2_002.scale = (0.03584, 0.03584, 0.03584)
ob_tree2_002.lineart.crease_threshold = 0.0
ob_tree2_001.parent = ob_treescontainer
ob_tree2_001.location = (9.01, -4.573, 0.0)
ob_tree2_001.rotation_euler = (-1.791e-07, -3.139e-07, -3.142)
ob_tree2_001.scale = (0.02634, 0.02634, 0.02634)
ob_tree2_001.lineart.crease_threshold = 0.0
ob_tree3_002.parent = ob_treescontainer
ob_tree3_002.location = (-6.851, -9.729, 0.0)
ob_tree3_002.rotation_euler = (-1.791e-07, -3.139e-07, -3.142)
ob_tree3_002.scale = (0.03727, 0.03727, 0.03727)
ob_tree3_002.lineart.crease_threshold = 0.0
ob_tree3_001.parent = ob_treescontainer
ob_tree3_001.location = (-7.3, -0.9789, 0.0)
ob_tree3_001.rotation_euler = (-1.791e-07, -3.139e-07, 3.142)
ob_tree3_001.scale = (0.02283, 0.02283, 0.02283)
ob_tree3_001.lineart.crease_threshold = 0.0
ob_tree1_001.parent = ob_treescontainer
ob_tree1_001.location = (4.67, 3.748, 0.0)
ob_tree1_001.rotation_euler = (-1.791e-07, -3.139e-07, 3.142)
ob_tree1_001.scale = (0.03337, 0.03337, 0.03337)
ob_tree1_001.lineart.crease_threshold = 0.0
ob_lamp.parent = ob_treescontainer
ob_lamp.location = (4.076, 1.005, 5.904)
ob_lamp.rotation_euler = (0.6503, 0.05522, 1.866)
ob_lamp.lock_rotations_4d = False
ob_lamp.empty_display_type = 'ARROWS'
ob_lamp.color = (0.0, 0.0, 0.0, 0.0)
ob_lamp.lineart.crease_threshold = 0.0
ob_lane.location = (0.0, 0.0, 0.0)
ob_lane.lineart.crease_threshold = 0.0
ob_ground.location = (0.0, 0.0, 0.0)
ob_ground.lineart.crease_threshold = 0.0
ob_camera.location = (7.481, -6.508, 5.344)
ob_camera.rotation_euler = (1.109, 0.01082, 0.8149)
ob_camera.lock_rotations_4d = False
ob_camera.empty_display_type = 'ARROWS'
ob_camera.color = (0.0, 0.0, 0.0, 0.0)
ob_camera.display_type = 'WIRE'
ob_camera.lineart.crease_threshold = 0.0
ob_tree3.location = (54.0, 0.0, 0.0)
ob_tree3.rotation_euler = (-1.791e-07, 1.571, 0.0)
ob_tree3.lineart.crease_threshold = 0.0
ob_tree2.location = (16.54, 0.0, 0.0)
ob_tree2.rotation_euler = (-1.791e-07, 1.571, 0.0)
ob_tree2.lineart.crease_threshold = 0.0
ob_tree1.location = (0.0, 0.0, 0.0)
ob_tree1.rotation_euler = (-1.791e-07, 1.571, 0.0)
ob_tree1.lineart.crease_threshold = 0.0

# ---- collection membership
col_collection_1.objects.link(ob_treescontainer)
col_collection_1.objects.link(ob_tree3_071)
col_collection_1.objects.link(ob_tree3_070)
col_collection_1.objects.link(ob_tree2_056)
col_collection_1.objects.link(ob_tree1_073)
col_collection_1.objects.link(ob_tree3_069)
col_collection_1.objects.link(ob_tree2_055)
col_collection_1.objects.link(ob_tree1_072)
col_collection_1.objects.link(ob_tree2_054)
col_collection_1.objects.link(ob_tree3_068)
col_collection_1.objects.link(ob_tree1_071)
col_collection_1.objects.link(ob_tree3_067)
col_collection_1.objects.link(ob_tree2_053)
col_collection_1.objects.link(ob_tree1_070)
col_collection_1.objects.link(ob_tree3_066)
col_collection_1.objects.link(ob_tree3_065)
col_collection_1.objects.link(ob_tree2_052)
col_collection_1.objects.link(ob_tree3_064)
col_collection_1.objects.link(ob_tree3_063)
col_collection_1.objects.link(ob_tree2_051)
col_collection_1.objects.link(ob_tree1_069)
col_collection_1.objects.link(ob_tree2_050)
col_collection_1.objects.link(ob_tree1_068)
col_collection_1.objects.link(ob_tree2_049)
col_collection_1.objects.link(ob_tree3_062)
col_collection_1.objects.link(ob_tree1_066)
col_collection_1.objects.link(ob_tree2_048)
col_collection_1.objects.link(ob_tree1_065)
col_collection_1.objects.link(ob_tree3_061)
col_collection_1.objects.link(ob_tree1_064)
col_collection_1.objects.link(ob_tree1_063)
col_collection_1.objects.link(ob_tree2_047)
col_collection_1.objects.link(ob_tree2_046)
col_collection_1.objects.link(ob_tree1_062)
col_collection_1.objects.link(ob_tree3_060)
col_collection_1.objects.link(ob_tree1_061)
col_collection_1.objects.link(ob_tree2_045)
col_collection_1.objects.link(ob_tree1_060)
col_collection_1.objects.link(ob_tree2_044)
col_collection_1.objects.link(ob_tree3_059)
col_collection_1.objects.link(ob_tree3_058)
col_collection_1.objects.link(ob_tree3_057)
col_collection_1.objects.link(ob_tree3_056)
col_collection_1.objects.link(ob_tree3_055)
col_collection_1.objects.link(ob_tree3_054)
col_collection_1.objects.link(ob_tree3_053)
col_collection_1.objects.link(ob_tree3_052)
col_collection_1.objects.link(ob_tree2_043)
col_collection_1.objects.link(ob_tree1_058)
col_collection_1.objects.link(ob_tree1_057)
col_collection_1.objects.link(ob_tree1_056)
col_collection_1.objects.link(ob_tree3_051)
col_collection_1.objects.link(ob_tree2_042)
col_collection_1.objects.link(ob_tree3_050)
col_collection_1.objects.link(ob_tree2_041)
col_collection_1.objects.link(ob_tree3_049)
col_collection_1.objects.link(ob_tree1_055)
col_collection_1.objects.link(ob_tree1_054)
col_collection_1.objects.link(ob_tree2_040)
col_collection_1.objects.link(ob_tree1_053)
col_collection_1.objects.link(ob_tree1_052)
col_collection_1.objects.link(ob_tree1_051)
col_collection_1.objects.link(ob_tree3_048)
col_collection_1.objects.link(ob_tree1_050)
col_collection_1.objects.link(ob_tree3_045)
col_collection_1.objects.link(ob_tree1_049)
col_collection_1.objects.link(ob_tree2_039)
col_collection_1.objects.link(ob_tree2_038)
col_collection_1.objects.link(ob_tree1_048)
col_collection_1.objects.link(ob_tree2_037)
col_collection_1.objects.link(ob_tree3_044)
col_collection_1.objects.link(ob_tree2_036)
col_collection_1.objects.link(ob_tree1_047)
col_collection_1.objects.link(ob_tree2_035)
col_collection_1.objects.link(ob_tree3_042)
col_collection_1.objects.link(ob_tree2_034)
col_collection_1.objects.link(ob_tree3_041)
col_collection_1.objects.link(ob_tree3_040)
col_collection_1.objects.link(ob_tree2_033)
col_collection_1.objects.link(ob_tree3_039)
col_collection_1.objects.link(ob_tree3_038)
col_collection_1.objects.link(ob_tree1_046)
col_collection_1.objects.link(ob_tree2_032)
col_collection_1.objects.link(ob_tree2_031)
col_collection_1.objects.link(ob_tree3_037)
col_collection_1.objects.link(ob_tree1_045)
col_collection_1.objects.link(ob_tree1_043)
col_collection_1.objects.link(ob_tree3_035)
col_collection_1.objects.link(ob_tree2_029)
col_collection_1.objects.link(ob_tree2_028)
col_collection_1.objects.link(ob_tree1_041)
col_collection_1.objects.link(ob_tree1_040)
col_collection_1.objects.link(ob_tree2_027)
col_collection_1.objects.link(ob_tree1_039)
col_collection_1.objects.link(ob_tree3_034)
col_collection_1.objects.link(ob_tree1_038)
col_collection_1.objects.link(ob_tree2_026)
col_collection_1.objects.link(ob_tree2_025)
col_collection_1.objects.link(ob_tree1_036)
col_collection_1.objects.link(ob_tree1_035)
col_collection_1.objects.link(ob_tree1_034)
col_collection_1.objects.link(ob_tree1_033)
col_collection_1.objects.link(ob_tree1_032)
col_collection_1.objects.link(ob_tree1_031)
col_collection_1.objects.link(ob_tree3_033)
col_collection_1.objects.link(ob_tree3_032)
col_collection_1.objects.link(ob_tree1_030)
col_collection_1.objects.link(ob_tree1_029)
col_collection_1.objects.link(ob_tree1_028)
col_collection_1.objects.link(ob_tree1_027)
col_collection_1.objects.link(ob_tree2_023)
col_collection_1.objects.link(ob_tree2_022)
col_collection_1.objects.link(ob_tree2_021)
col_collection_1.objects.link(ob_tree2_020)
col_collection_1.objects.link(ob_tree3_030)
col_collection_1.objects.link(ob_tree3_028)
col_collection_1.objects.link(ob_tree1_025)
col_collection_1.objects.link(ob_tree3_027)
col_collection_1.objects.link(ob_tree2_019)
col_collection_1.objects.link(ob_tree3_026)
col_collection_1.objects.link(ob_tree3_025)
col_collection_1.objects.link(ob_tree2_018)
col_collection_1.objects.link(ob_tree3_024)
col_collection_1.objects.link(ob_tree1_024)
col_collection_1.objects.link(ob_tree1_023)
col_collection_1.objects.link(ob_tree3_023)
col_collection_1.objects.link(ob_tree1_022)
col_collection_1.objects.link(ob_tree2_017)
col_collection_1.objects.link(ob_tree3_022)
col_collection_1.objects.link(ob_tree1_021)
col_collection_1.objects.link(ob_tree2_016)
col_collection_1.objects.link(ob_tree1_020)
col_collection_1.objects.link(ob_tree3_021)
col_collection_1.objects.link(ob_tree3_020)
col_collection_1.objects.link(ob_tree3_019)
col_collection_1.objects.link(ob_tree1_019)
col_collection_1.objects.link(ob_tree2_015)
col_collection_1.objects.link(ob_tree2_014)
col_collection_1.objects.link(ob_tree2_013)
col_collection_1.objects.link(ob_tree1_018)
col_collection_1.objects.link(ob_tree1_017)
col_collection_1.objects.link(ob_tree3_017)
col_collection_1.objects.link(ob_tree3_016)
col_collection_1.objects.link(ob_tree2_012)
col_collection_1.objects.link(ob_tree2_011)
col_collection_1.objects.link(ob_tree1_016)
col_collection_1.objects.link(ob_tree1_015)
col_collection_1.objects.link(ob_tree1_014)
col_collection_1.objects.link(ob_tree1_013)
col_collection_1.objects.link(ob_tree2_010)
col_collection_1.objects.link(ob_tree1_012)
col_collection_1.objects.link(ob_tree3_015)
col_collection_1.objects.link(ob_tree3_014)
col_collection_1.objects.link(ob_tree2_009)
col_collection_1.objects.link(ob_tree3_013)
col_collection_1.objects.link(ob_tree3_012)
col_collection_1.objects.link(ob_tree3_011)
col_collection_1.objects.link(ob_tree1_011)
col_collection_1.objects.link(ob_tree3_010)
col_collection_1.objects.link(ob_tree1_010)
col_collection_1.objects.link(ob_tree2_008)
col_collection_1.objects.link(ob_tree2_007)
col_collection_1.objects.link(ob_tree2_006)
col_collection_1.objects.link(ob_tree3_009)
col_collection_1.objects.link(ob_tree1_009)
col_collection_1.objects.link(ob_tree3_008)
col_collection_1.objects.link(ob_tree3_007)
col_collection_1.objects.link(ob_tree1_008)
col_collection_1.objects.link(ob_tree2_005)
col_collection_1.objects.link(ob_tree2_004)
col_collection_1.objects.link(ob_tree2_003)
col_collection_1.objects.link(ob_tree1_005)
col_collection_1.objects.link(ob_tree1_004)
col_collection_1.objects.link(ob_tree3_005)
col_collection_1.objects.link(ob_tree3_004)
col_collection_1.objects.link(ob_tree1_003)
col_collection_1.objects.link(ob_tree3_003)
col_collection_1.objects.link(ob_tree1_002)
col_collection_1.objects.link(ob_tree2_002)
col_collection_1.objects.link(ob_tree2_001)
col_collection_1.objects.link(ob_tree3_002)
col_collection_1.objects.link(ob_tree3_001)
col_collection_1.objects.link(ob_tree1_001)
col_collection_1.objects.link(ob_lamp)
col_collection_1.objects.link(ob_lane)
col_collection_1.objects.link(ob_ground)
col_collection_1.objects.link(ob_camera)
col_collection_2.objects.link(ob_tree3)
col_collection_2.objects.link(ob_tree2)
col_collection_2.objects.link(ob_tree1)

# ---- scene / render settings (as saved in the file)
scene.camera = ob_camera
scene.frame_start = 1; scene.frame_end = 250; scene.frame_set(1)
scene.render.engine = 'CYCLES'
scene.render.resolution_percentage = 50
scene.render.dither_intensity = 0.0
scene.cycles.use_denoising = False
scene.cycles.samples = 10
scene.cycles.sampling_pattern = 'TABULATED_SOBOL'
scene.cycles.light_sampling_threshold = 0.0
scene.cycles.use_adaptive_sampling = False
scene.cycles.use_light_tree = False
scene.cycles.blur_glossy = 0.0
scene.cycles.pixel_filter_type = 'GAUSSIAN'
scene.cycles.sample_clamp_indirect = 0.0
scene.view_settings.view_transform = 'Standard'
bpy.context.view_layer.update()
